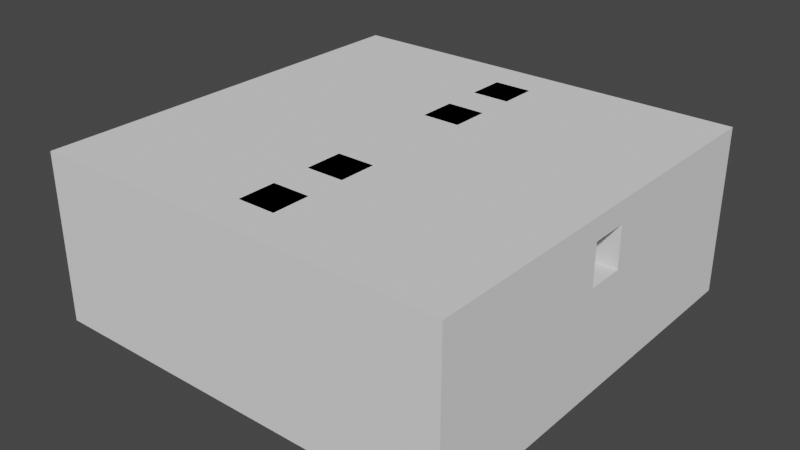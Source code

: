 # Source: 2-2cerrado.blend  (saved by Blender 2.82.7; exported with 4.5.12 LTS)
import bpy
from mathutils import Matrix  # noqa: F401  (used for matrix-valued properties, if any)

bpy.ops.wm.read_factory_settings(use_empty=True)
scene = bpy.context.scene
scene.name = 'Scene'

# ---- collections
col_collection = bpy.data.collections.new('Collection'); scene.collection.children.link(col_collection)

# ---- world
world_world = bpy.data.worlds.new('World'); scene.world = world_world
world_world.use_nodes = True; world_world.node_tree.nodes.clear()
_N = world_world.node_tree.nodes; _L = world_world.node_tree.links
n0 = _N.new('ShaderNodeOutputWorld'); n0.name = 'World Output'; n0.location = (300, 300)
n1 = _N.new('ShaderNodeBackground'); n1.name = 'Background'; n1.location = (10, 300)
n1.inputs[0].default_value = (0.05088, 0.05088, 0.05088, 1.0)
_L.new(n1.outputs[0], n0.inputs[0])
n0.is_active_output = True
world_world.color = (0.05088, 0.05088, 0.05088)
world_world.use_sun_shadow = False
world_world.sun_shadow_jitter_overblur = 0.0

# ---- meshes
me_cube_001 = bpy.data.meshes.new('Cube.001')
me_cube_001.from_pydata([(-50.0, -50.0, -50.0), (-50.0, -50.0, 50.0), (-50.0, 50.0, -50.0), (-50.0, 50.0, 50.0), (50.0, -50.0, -50.0), (50.0, -50.0, 50.0), (50.0, 50.0, -50.0), (50.0, 50.0, 50.0), (-50.0, 40.91, -50.0), (-50.0, 31.82, -50.0), (-50.0, 22.73, -50.0), (-50.0, 13.64, -50.0), (-50.0, 4.545, -50.0), (-50.0, -4.545, -50.0), (-50.0, -13.64, -50.0), (-50.0, -22.73, -50.0), (-50.0, -31.82, -50.0), (-50.0, -40.91, -50.0), (-50.0, -40.91, 50.0), (-50.0, -31.82, 50.0), (-50.0, -22.73, 50.0), (-50.0, -13.64, 50.0), (-50.0, -4.545, 50.0), (-50.0, 4.545, 50.0), (-50.0, 13.64, 50.0), (-50.0, 22.73, 50.0), (-50.0, 31.82, 50.0), (-50.0, 40.91, 50.0), (50.0, -40.91, -50.0), (50.0, -31.82, -50.0), (50.0, -22.73, -50.0), (50.0, -13.64, -50.0), (50.0, -4.545, -50.0), (50.0, 4.545, -50.0), (50.0, 13.64, -50.0), (50.0, 22.73, -50.0), (50.0, 31.82, -50.0), (50.0, 40.91, -50.0), (50.0, 40.91, 50.0), (50.0, 31.82, 50.0), (50.0, 22.73, 50.0), (50.0, 13.64, 50.0), (50.0, 4.545, 50.0), (50.0, -4.545, 50.0), (50.0, -13.64, 50.0), (50.0, -22.73, 50.0), (50.0, -31.82, 50.0), (50.0, -40.91, 50.0), (40.91, 50.0, -50.0), (31.82, 50.0, -50.0), (22.73, 50.0, -50.0), (13.64, 50.0, -50.0), (4.545, 50.0, -50.0), (-4.545, 50.0, -50.0), (-13.64, 50.0, -50.0), (-22.73, 50.0, -50.0), (-31.82, 50.0, -50.0), (-40.91, 50.0, -50.0), (-40.91, 50.0, 50.0), (-31.82, 50.0, 50.0), (-22.73, 50.0, 50.0), (-13.64, 50.0, 50.0), (-4.545, 50.0, 50.0), (4.545, 50.0, 50.0), (13.64, 50.0, 50.0), (22.73, 50.0, 50.0), (31.82, 50.0, 50.0), (40.91, 50.0, 50.0), (-40.91, -50.0, -50.0), (-31.82, -50.0, -50.0), (-22.73, -50.0, -50.0), (-13.64, -50.0, -50.0), (-4.545, -50.0, -50.0), (4.545, -50.0, -50.0), (13.64, -50.0, -50.0), (22.73, -50.0, -50.0), (31.82, -50.0, -50.0), (40.91, -50.0, -50.0), (40.91, -50.0, 50.0), (31.82, -50.0, 50.0), (22.73, -50.0, 50.0), (13.64, -50.0, 50.0), (4.545, -50.0, 50.0), (-4.545, -50.0, 50.0), (-13.64, -50.0, 50.0), (-22.73, -50.0, 50.0), (-31.82, -50.0, 50.0), (-40.91, -50.0, 50.0), (-40.91, 40.91, 50.0), (-31.82, 40.91, 50.0), (-22.73, 40.91, 50.0), (-13.64, 40.91, 50.0), (-4.545, 40.91, 50.0), (4.545, 40.91, 50.0), (13.64, 40.91, 50.0), (22.73, 40.91, 50.0), (31.82, 40.91, 50.0), (40.91, 40.91, 50.0), (-40.91, 31.82, 50.0), (40.91, 31.82, 50.0), (-40.91, 22.73, 50.0), (40.91, 22.73, 50.0), (-40.91, 13.64, 50.0), (-13.64, 13.64, 50.0), (-4.545, 13.64, 50.0), (4.545, 13.64, 50.0), (13.64, 13.64, 50.0), (40.91, 13.64, 50.0), (-40.91, 4.545, 50.0), (-13.64, 4.545, 50.0), (-4.545, 4.545, 50.0), (4.545, 4.545, 50.0), (13.64, 4.545, 50.0), (40.91, 4.545, 50.0), (-40.91, -4.545, 50.0), (-13.64, -4.545, 50.0), (-4.545, -4.545, 50.0), (4.545, -4.545, 50.0), (13.64, -4.545, 50.0), (40.91, -4.545, 50.0), (-40.91, -13.64, 50.0), (-13.64, -13.64, 50.0), (-4.545, -13.64, 50.0), (4.545, -13.64, 50.0), (13.64, -13.64, 50.0), (40.91, -13.64, 50.0), (-40.91, -22.73, 50.0), (40.91, -22.73, 50.0), (-40.91, -31.82, 50.0), (40.91, -31.82, 50.0), (-40.91, -40.91, 50.0), (-31.82, -40.91, 50.0), (-22.73, -40.91, 50.0), (-13.64, -40.91, 50.0), (-4.545, -40.91, 50.0), (4.545, -40.91, 50.0), (13.64, -40.91, 50.0), (22.73, -40.91, 50.0), (31.82, -40.91, 50.0), (40.91, -40.91, 50.0), (40.91, 40.91, -50.0), (31.82, 40.91, -50.0), (22.73, 40.91, -50.0), (13.64, 40.91, -50.0), (4.545, 40.91, -50.0), (-4.545, 40.91, -50.0), (-13.64, 40.91, -50.0), (-22.73, 40.91, -50.0), (-31.82, 40.91, -50.0), (-40.91, 40.91, -50.0), (40.91, 31.82, -50.0), (31.82, 31.82, -50.0), (22.73, 31.82, -50.0), (13.64, 31.82, -50.0), (4.545, 31.82, -50.0), (-4.545, 31.82, -50.0), (-13.64, 31.82, -50.0), (-22.73, 31.82, -50.0), (-31.82, 31.82, -50.0), (-40.91, 31.82, -50.0), (40.91, 22.73, -50.0), (31.82, 22.73, -50.0), (22.73, 22.73, -50.0), (13.64, 22.73, -50.0), (4.545, 22.73, -50.0), (-4.545, 22.73, -50.0), (-13.64, 22.73, -50.0), (-22.73, 22.73, -50.0), (-31.82, 22.73, -50.0), (-40.91, 22.73, -50.0), (40.91, 13.64, -50.0), (31.82, 13.64, -50.0), (22.73, 13.64, -50.0), (13.64, 13.64, -50.0), (4.545, 13.64, -50.0), (-4.545, 13.64, -50.0), (-13.64, 13.64, -50.0), (-22.73, 13.64, -50.0), (-31.82, 13.64, -50.0), (-40.91, 13.64, -50.0), (40.91, 4.545, -50.0), (31.82, 4.545, -50.0), (22.73, 4.545, -50.0), (13.64, 4.545, -50.0), (4.545, 4.545, -50.0), (-4.545, 4.545, -50.0), (-13.64, 4.545, -50.0), (-22.73, 4.545, -50.0), (-31.82, 4.545, -50.0), (-40.91, 4.545, -50.0), (40.91, -4.545, -50.0), (31.82, -4.545, -50.0), (22.73, -4.545, -50.0), (13.64, -4.545, -50.0), (4.545, -4.545, -50.0), (-4.545, -4.545, -50.0), (-13.64, -4.545, -50.0), (-22.73, -4.545, -50.0), (-31.82, -4.545, -50.0), (-40.91, -4.545, -50.0), (40.91, -13.64, -50.0), (31.82, -13.64, -50.0), (22.73, -13.64, -50.0), (13.64, -13.64, -50.0), (4.545, -13.64, -50.0), (-4.545, -13.64, -50.0), (-13.64, -13.64, -50.0), (-22.73, -13.64, -50.0), (-31.82, -13.64, -50.0), (-40.91, -13.64, -50.0), (40.91, -22.73, -50.0), (31.82, -22.73, -50.0), (22.73, -22.73, -50.0), (13.64, -22.73, -50.0), (4.545, -22.73, -50.0), (-4.545, -22.73, -50.0), (-13.64, -22.73, -50.0), (-22.73, -22.73, -50.0), (-31.82, -22.73, -50.0), (-40.91, -22.73, -50.0), (40.91, -31.82, -50.0), (31.82, -31.82, -50.0), (22.73, -31.82, -50.0), (13.64, -31.82, -50.0), (4.545, -31.82, -50.0), (-4.545, -31.82, -50.0), (-13.64, -31.82, -50.0), (-22.73, -31.82, -50.0), (-31.82, -31.82, -50.0), (-40.91, -31.82, -50.0), (40.91, -40.91, -50.0), (31.82, -40.91, -50.0), (22.73, -40.91, -50.0), (13.64, -40.91, -50.0), (4.545, -40.91, -50.0), (-4.545, -40.91, -50.0), (-13.64, -40.91, -50.0), (-22.73, -40.91, -50.0), (-31.82, -40.91, -50.0), (-40.91, -40.91, -50.0), (-50.0, 40.91, 350.0), (-50.0, 50.0, 350.0), (40.91, 50.0, 350.0), (50.0, 50.0, 350.0), (50.0, -40.91, 350.0), (50.0, -50.0, 350.0), (-40.91, -50.0, 350.0), (-50.0, -50.0, 350.0), (-50.0, -40.91, 350.0), (-50.0, -31.82, 350.0), (-50.0, -22.73, 350.0), (-50.0, -13.64, 350.0), (-50.0, -4.545, 350.0), (-50.0, 4.545, 350.0), (-50.0, 13.64, 350.0), (-50.0, 22.73, 350.0), (-50.0, 31.82, 350.0), (50.0, 40.91, 350.0), (50.0, 31.82, 350.0), (50.0, 22.73, 350.0), (50.0, 13.64, 350.0), (50.0, 4.545, 350.0), (50.0, -4.545, 350.0), (50.0, -13.64, 350.0), (50.0, -22.73, 350.0), (50.0, -31.82, 350.0), (40.91, 40.91, 350.0), (40.91, 31.82, 350.0), (40.91, 22.73, 350.0), (40.91, 13.64, 350.0), (40.91, 4.545, 350.0), (40.91, -4.545, 350.0), (40.91, -13.64, 350.0), (40.91, -22.73, 350.0), (40.91, -31.82, 350.0), (40.91, -40.91, 350.0), (-40.91, 50.0, 350.0), (-31.82, 50.0, 350.0), (-22.73, 50.0, 350.0), (-13.64, 50.0, 350.0), (-4.545, 50.0, 350.0), (4.545, 50.0, 350.0), (13.64, 50.0, 350.0), (22.73, 50.0, 350.0), (31.82, 50.0, 350.0), (40.91, -50.0, 350.0), (31.82, -50.0, 350.0), (22.73, -50.0, 350.0), (13.64, -50.0, 350.0), (4.545, -50.0, 350.0), (-4.545, -50.0, 350.0), (-13.64, -50.0, 350.0), (-22.73, -50.0, 350.0), (-31.82, -50.0, 350.0), (-40.91, 40.91, 350.0), (-31.82, 40.91, 350.0), (-22.73, 40.91, 350.0), (-13.64, 40.91, 350.0), (-4.545, 40.91, 350.0), (4.545, 40.91, 350.0), (13.64, 40.91, 350.0), (22.73, 40.91, 350.0), (31.82, 40.91, 350.0), (-40.91, 31.82, 350.0), (-40.91, 22.73, 350.0), (-40.91, 13.64, 350.0), (-40.91, 4.545, 350.0), (-40.91, -4.545, 350.0), (-40.91, -13.64, 350.0), (-40.91, -22.73, 350.0), (-40.91, -31.82, 350.0), (-40.91, -40.91, 350.0), (-31.82, -40.91, 350.0), (-22.73, -40.91, 350.0), (-13.64, -40.91, 350.0), (-4.545, -40.91, 350.0), (4.545, -40.91, 350.0), (13.64, -40.91, 350.0), (22.73, -40.91, 350.0), (31.82, -40.91, 350.0), (-50.0, -31.82, 200.0), (50.0, -22.73, 200.0), (-4.545, -50.0, 200.0), (-50.0, -40.91, 200.0), (-50.0, -50.0, 200.0), (50.0, -13.64, 200.0), (4.545, -50.0, 200.0), (50.0, -4.545, 200.0), (13.64, -50.0, 200.0), (50.0, 4.545, 200.0), (22.73, -50.0, 200.0), (50.0, 13.64, 200.0), (31.82, -50.0, 200.0), (50.0, 22.73, 200.0), (40.91, -50.0, 200.0), (50.0, -50.0, 200.0), (50.0, 31.82, 200.0), (50.0, 40.91, 200.0), (50.0, 50.0, 200.0), (-13.64, -50.0, 200.0), (-50.0, 50.0, 200.0), (-40.91, 50.0, 200.0), (50.0, -31.82, 200.0), (-50.0, -22.73, 200.0), (-22.73, -50.0, 200.0), (-31.82, 50.0, 200.0), (50.0, -40.91, 200.0), (-50.0, -13.64, 200.0), (-31.82, -50.0, 200.0), (-22.73, 50.0, 200.0), (-50.0, -4.545, 200.0), (-40.91, -50.0, 200.0), (-13.64, 50.0, 200.0), (-50.0, 4.545, 200.0), (-4.545, 50.0, 200.0), (-50.0, 13.64, 200.0), (-50.0, 40.91, 200.0), (4.545, 50.0, 200.0), (-50.0, 22.73, 200.0), (13.64, 50.0, 200.0), (-50.0, 31.82, 200.0), (22.73, 50.0, 200.0), (40.91, 50.0, 200.0), (31.82, 50.0, 200.0), (-50.0, -50.0, 298.0), (50.0, -50.0, 298.0), (50.0, 50.0, 298.0), (-50.0, 50.0, 298.0), (-50.0, 40.91, 298.0), (40.91, 50.0, 298.0), (-50.0, -31.82, 298.0), (50.0, -22.73, 298.0), (-4.545, -50.0, 298.0), (-50.0, -40.91, 298.0), (50.0, -13.64, 298.0), (4.545, -50.0, 298.0), (50.0, -4.545, 298.0), (13.64, -50.0, 298.0), (50.0, 4.545, 298.0), (22.73, -50.0, 298.0), (50.0, 13.64, 298.0), (31.82, -50.0, 298.0), (50.0, 22.73, 298.0), (40.91, -50.0, 298.0), (50.0, 31.82, 298.0), (50.0, 40.91, 298.0), (-13.64, -50.0, 298.0), (-40.91, 50.0, 298.0), (50.0, -31.82, 298.0), (-50.0, -22.73, 298.0), (-22.73, -50.0, 298.0), (-31.82, 50.0, 298.0), (50.0, -40.91, 298.0), (-50.0, -13.64, 298.0), (-31.82, -50.0, 298.0), (-22.73, 50.0, 298.0), (-50.0, -4.545, 298.0), (-40.91, -50.0, 298.0), (-13.64, 50.0, 298.0), (-50.0, 4.545, 298.0), (-4.545, 50.0, 298.0), (-50.0, 13.64, 298.0), (4.545, 50.0, 298.0), (-50.0, 22.73, 298.0), (13.64, 50.0, 298.0), (-50.0, 31.82, 298.0), (22.73, 50.0, 298.0), (31.82, 50.0, 298.0), (-40.91, 40.91, 200.0), (40.91, -22.73, 200.0), (40.91, -31.82, 200.0), (-40.91, -40.91, 200.0), (-40.91, -31.82, 200.0), (40.91, -40.91, 200.0), (31.82, -40.91, 200.0), (40.91, 22.73, 200.0), (40.91, 13.64, 200.0), (22.73, -40.91, 200.0), (-40.91, 4.545, 200.0), (-40.91, 13.64, 200.0), (13.64, -40.91, 200.0), (4.545, -40.91, 200.0), (40.91, -4.545, 200.0), (40.91, -13.64, 200.0), (-4.545, -40.91, 200.0), (-40.91, -22.73, 200.0), (-40.91, -13.64, 200.0), (-13.64, -40.91, 200.0), (-22.73, -40.91, 200.0), (-40.91, 31.82, 200.0), (-40.91, -4.545, 200.0), (40.91, 4.545, 200.0), (-31.82, 40.91, 200.0), (-22.73, 40.91, 200.0), (-40.91, 22.73, 200.0), (-13.64, 40.91, 200.0), (40.91, 31.82, 200.0), (-4.545, 40.91, 200.0), (4.545, 40.91, 200.0), (13.64, 40.91, 200.0), (22.73, 40.91, 200.0), (31.82, 40.91, 200.0), (40.91, 40.91, 200.0), (-31.82, -40.91, 200.0), (-40.91, 40.91, 298.0), (40.91, -31.82, 298.0), (-40.91, -31.82, 298.0), (40.91, 13.64, 298.0), (-40.91, 13.64, 298.0), (40.91, -13.64, 298.0), (-40.91, -13.64, 298.0), (-22.73, -40.91, 298.0), (-40.91, -4.545, 298.0), (-31.82, 40.91, 298.0), (-22.73, 40.91, 298.0), (-40.91, 22.73, 298.0), (-13.64, 40.91, 298.0), (-4.545, 40.91, 298.0), (4.545, 40.91, 298.0), (13.64, 40.91, 298.0), (22.73, 40.91, 298.0), (31.82, 40.91, 298.0), (40.91, 40.91, 298.0), (40.91, -22.73, 298.0), (-40.91, -40.91, 298.0), (40.91, -40.91, 298.0), (31.82, -40.91, 298.0), (40.91, 22.73, 298.0), (22.73, -40.91, 298.0), (-40.91, 4.545, 298.0), (13.64, -40.91, 298.0), (4.545, -40.91, 298.0), (40.91, -4.545, 298.0), (-4.545, -40.91, 298.0), (-40.91, -22.73, 298.0), (-13.64, -40.91, 298.0), (-40.91, 31.82, 298.0), (40.91, 4.545, 298.0), (40.91, 31.82, 298.0), (-31.82, -40.91, 298.0), (-40.91, 40.91, 200.0), (-31.82, 40.91, 200.0), (-22.73, 40.91, 200.0), (-13.64, 40.91, 200.0), (-4.545, 40.91, 200.0), (4.545, 40.91, 200.0), (13.64, 40.91, 200.0), (22.73, 40.91, 200.0), (31.82, 40.91, 200.0), (40.91, 40.91, 200.0), (-40.91, 31.82, 200.0), (-31.82, 31.82, 200.0), (-22.73, 31.82, 200.0), (-13.64, 31.82, 200.0), (-4.545, 31.82, 200.0), (4.545, 31.82, 200.0), (13.64, 31.82, 200.0), (22.73, 31.82, 200.0), (31.82, 31.82, 200.0), (40.91, 31.82, 200.0), (-40.91, 22.73, 200.0), (-31.82, 22.73, 200.0), (-22.73, 22.73, 200.0), (-13.64, 22.73, 200.0), (-4.545, 22.73, 200.0), (4.545, 22.73, 200.0), (13.64, 22.73, 200.0), (22.73, 22.73, 200.0), (31.82, 22.73, 200.0), (40.91, 22.73, 200.0), (-40.91, 13.64, 200.0), (-31.82, 13.64, 200.0), (-22.73, 13.64, 200.0), (-13.64, 13.64, 200.0), (-4.545, 13.64, 200.0), (4.545, 13.64, 200.0), (13.64, 13.64, 200.0), (22.73, 13.64, 200.0), (31.82, 13.64, 200.0), (40.91, 13.64, 200.0), (-40.91, 4.545, 200.0), (-31.82, 4.545, 200.0), (-22.73, 4.545, 200.0), (-13.64, 4.545, 200.0), (13.64, 4.545, 200.0), (22.73, 4.545, 200.0), (31.82, 4.545, 200.0), (40.91, 4.545, 200.0), (-40.91, -4.545, 200.0), (-31.82, -4.545, 200.0), (-22.73, -4.545, 200.0), (-13.64, -4.545, 200.0), (13.64, -4.545, 200.0), (22.73, -4.545, 200.0), (31.82, -4.545, 200.0), (40.91, -4.545, 200.0), (-40.91, -13.64, 200.0), (-31.82, -13.64, 200.0), (-22.73, -13.64, 200.0), (-13.64, -13.64, 200.0), (-4.545, -13.64, 200.0), (4.545, -13.64, 200.0), (13.64, -13.64, 200.0), (22.73, -13.64, 200.0), (31.82, -13.64, 200.0), (40.91, -13.64, 200.0), (-40.91, -22.73, 200.0), (-31.82, -22.73, 200.0), (-22.73, -22.73, 200.0), (-13.64, -22.73, 200.0), (-4.545, -22.73, 200.0), (4.545, -22.73, 200.0), (13.64, -22.73, 200.0), (22.73, -22.73, 200.0), (31.82, -22.73, 200.0), (40.91, -22.73, 200.0), (-40.91, -31.82, 200.0), (-31.82, -31.82, 200.0), (-22.73, -31.82, 200.0), (-13.64, -31.82, 200.0), (-4.545, -31.82, 200.0), (4.545, -31.82, 200.0), (13.64, -31.82, 200.0), (22.73, -31.82, 200.0), (31.82, -31.82, 200.0), (40.91, -31.82, 200.0), (-40.91, -40.91, 200.0), (-31.82, -40.91, 200.0), (-22.73, -40.91, 200.0), (-13.64, -40.91, 200.0), (-4.545, -40.91, 200.0), (4.545, -40.91, 200.0), (13.64, -40.91, 200.0), (22.73, -40.91, 200.0), (31.82, -40.91, 200.0), (40.91, -40.91, 200.0), (-4.545, 40.91, 350.0), (4.545, 40.91, 350.0), (-4.545, 31.82, 350.0), (4.545, 31.82, 350.0), (-4.545, 22.73, 350.0), (4.545, 22.73, 350.0), (-4.545, 13.64, 350.0), (4.545, 13.64, 350.0), (-4.545, -13.64, 350.0), (4.545, -13.64, 350.0), (-4.545, -22.73, 350.0), (4.545, -22.73, 350.0), (-4.545, -31.82, 350.0), (4.545, -31.82, 350.0), (-4.545, -40.91, 350.0), (4.545, -40.91, 350.0), (-4.545, 4.545, 200.0), (4.545, 4.545, 200.0), (-4.545, -4.545, 200.0), (4.545, -4.545, 200.0)], [], [(8, 27, 3, 2), (48, 67, 7, 6), (28, 47, 5, 4), (68, 87, 1, 0), (230, 28, 4, 77), (395, 391, 277, 278), (394, 390, 292, 293), (393, 389, 250, 251), (392, 388, 265, 244), (391, 387, 276, 277), (390, 386, 291, 292), (389, 370, 249, 250), (388, 371, 264, 265), (387, 367, 241, 276), (386, 372, 290, 291), (476, 444, 294, 303), (48, 6, 37, 140), (140, 37, 36, 150), (150, 36, 35, 160), (160, 35, 34, 170), (170, 34, 33, 180), (180, 33, 32, 190), (190, 32, 31, 200), (200, 31, 30, 210), (210, 30, 29, 220), (220, 29, 28, 230), (6, 7, 38, 37), (37, 38, 39, 36), (36, 39, 40, 35), (35, 40, 41, 34), (34, 41, 42, 33), (33, 42, 43, 32), (32, 43, 44, 31), (31, 44, 45, 30), (30, 45, 46, 29), (29, 46, 47, 28), (0, 1, 18, 17), (17, 18, 19, 16), (16, 19, 20, 15), (15, 20, 21, 14), (14, 21, 22, 13), (13, 22, 23, 12), (12, 23, 24, 11), (11, 24, 25, 10), (10, 25, 26, 9), (9, 26, 27, 8), (16, 229, 239, 17), (229, 228, 238, 239), (228, 227, 237, 238), (227, 226, 236, 237), (226, 225, 235, 236), (225, 224, 234, 235), (224, 223, 233, 234), (223, 222, 232, 233), (222, 221, 231, 232), (221, 220, 230, 231), (15, 219, 229, 16), (219, 218, 228, 229), (218, 217, 227, 228), (217, 216, 226, 227), (216, 215, 225, 226), (215, 214, 224, 225), (214, 213, 223, 224), (213, 212, 222, 223), (212, 211, 221, 222), (211, 210, 220, 221), (14, 209, 219, 15), (209, 208, 218, 219), (208, 207, 217, 218), (207, 206, 216, 217), (206, 205, 215, 216), (205, 204, 214, 215), (204, 203, 213, 214), (203, 202, 212, 213), (202, 201, 211, 212), (201, 200, 210, 211), (13, 199, 209, 14), (199, 198, 208, 209), (198, 197, 207, 208), (197, 196, 206, 207), (196, 195, 205, 206), (195, 194, 204, 205), (194, 193, 203, 204), (193, 192, 202, 203), (192, 191, 201, 202), (191, 190, 200, 201), (12, 189, 199, 13), (189, 188, 198, 199), (188, 187, 197, 198), (187, 186, 196, 197), (186, 185, 195, 196), (185, 184, 194, 195), (184, 183, 193, 194), (183, 182, 192, 193), (182, 181, 191, 192), (181, 180, 190, 191), (11, 179, 189, 12), (179, 178, 188, 189), (178, 177, 187, 188), (177, 176, 186, 187), (176, 175, 185, 186), (175, 174, 184, 185), (174, 173, 183, 184), (173, 172, 182, 183), (172, 171, 181, 182), (171, 170, 180, 181), (10, 169, 179, 11), (169, 168, 178, 179), (168, 167, 177, 178), (167, 166, 176, 177), (166, 165, 175, 176), (165, 164, 174, 175), (164, 163, 173, 174), (163, 162, 172, 173), (162, 161, 171, 172), (161, 160, 170, 171), (9, 159, 169, 10), (159, 158, 168, 169), (158, 157, 167, 168), (157, 156, 166, 167), (156, 155, 165, 166), (155, 154, 164, 165), (154, 153, 163, 164), (153, 152, 162, 163), (152, 151, 161, 162), (151, 150, 160, 161), (8, 149, 159, 9), (149, 148, 158, 159), (148, 147, 157, 158), (147, 146, 156, 157), (146, 145, 155, 156), (145, 144, 154, 155), (144, 143, 153, 154), (143, 142, 152, 153), (142, 141, 151, 152), (141, 140, 150, 151), (2, 57, 149, 8), (57, 56, 148, 149), (56, 55, 147, 148), (55, 54, 146, 147), (54, 53, 145, 146), (53, 52, 144, 145), (52, 51, 143, 144), (51, 50, 142, 143), (50, 49, 141, 142), (49, 48, 140, 141), (370, 373, 248, 249), (371, 374, 263, 264), (463, 445, 274, 273), (105, 106, 516, 515), (97, 96, 488, 489), (125, 119, 535, 545), (372, 375, 289, 290), (104, 105, 515, 514), (101, 99, 499, 509), (96, 95, 487, 488), (118, 117, 123, 124), (117, 116, 122, 123), (116, 115, 121, 122), (112, 118, 532, 524), (109, 103, 513, 523), (120, 126, 546, 536), (373, 364, 247, 248), (103, 104, 514, 513), (100, 102, 510, 500), (95, 94, 486, 487), (112, 111, 117, 118), (117, 111, 593, 595), (110, 109, 115, 116), (94, 93, 485, 486), (138, 139, 575, 574), (139, 129, 565, 575), (374, 376, 262, 263), (93, 92, 484, 485), (119, 113, 527, 535), (99, 97, 489, 499), (106, 105, 111, 112), (105, 104, 110, 111), (104, 103, 109, 110), (106, 112, 524, 516), (137, 138, 574, 573), (92, 91, 483, 484), (464, 446, 310, 311), (114, 120, 536, 528), (98, 100, 500, 490), (136, 137, 573, 572), (91, 90, 482, 483), (135, 136, 572, 571), (90, 89, 481, 482), (129, 127, 555, 565), (113, 107, 519, 527), (134, 135, 571, 570), (465, 466, 319, 275), (89, 88, 480, 481), (121, 115, 531, 539), (128, 130, 566, 556), (108, 114, 528, 520), (88, 98, 490, 480), (133, 134, 570, 569), (132, 133, 569, 568), (124, 123, 541, 542), (127, 125, 545, 555), (375, 377, 288, 289), (131, 132, 568, 567), (107, 101, 509, 519), (123, 122, 540, 541), (118, 124, 542, 532), (115, 109, 523, 531), (126, 128, 556, 546), (130, 131, 567, 566), (102, 108, 520, 510), (122, 121, 539, 540), (376, 378, 261, 262), (466, 468, 318, 319), (467, 447, 269, 268), (377, 379, 287, 288), (378, 380, 260, 261), (468, 470, 317, 318), (469, 448, 305, 306), (379, 381, 286, 287), (380, 382, 259, 260), (470, 471, 316, 317), (381, 383, 285, 286), (382, 384, 258, 259), (471, 473, 315, 316), (383, 365, 245, 285), (384, 385, 257, 258), (472, 449, 272, 271), (473, 475, 314, 315), (385, 366, 243, 257), (474, 450, 308, 309), (475, 451, 313, 314), (17, 239, 68, 0), (239, 238, 69, 68), (238, 237, 70, 69), (237, 236, 71, 70), (236, 235, 72, 71), (235, 234, 73, 72), (234, 233, 74, 73), (233, 232, 75, 74), (232, 231, 76, 75), (231, 230, 77, 76), (4, 5, 78, 77), (77, 78, 79, 76), (76, 79, 80, 75), (75, 80, 81, 74), (74, 81, 82, 73), (73, 82, 83, 72), (72, 83, 84, 71), (71, 84, 85, 70), (70, 85, 86, 69), (69, 86, 87, 68), (2, 3, 58, 57), (57, 58, 59, 56), (56, 59, 60, 55), (55, 60, 61, 54), (54, 61, 62, 53), (53, 62, 63, 52), (52, 63, 64, 51), (51, 64, 65, 50), (50, 65, 66, 49), (49, 66, 67, 48), (311, 248, 247, 246), (276, 241, 240, 294), (294, 240, 256, 303), (303, 256, 255, 304), (304, 255, 254, 305), (305, 254, 253, 306), (306, 253, 252, 307), (307, 252, 251, 308), (308, 251, 250, 309), (309, 250, 249, 310), (310, 249, 248, 311), (265, 274, 275, 244), (264, 273, 274, 265), (263, 272, 273, 264), (262, 271, 272, 263), (261, 270, 271, 262), (260, 269, 270, 261), (259, 268, 269, 260), (258, 267, 268, 259), (257, 266, 267, 258), (243, 242, 266, 257), (242, 284, 302, 266), (284, 283, 301, 302), (283, 282, 300, 301), (282, 281, 299, 300), (281, 280, 298, 299), (280, 279, 297, 298), (279, 278, 296, 297), (278, 277, 295, 296), (277, 276, 294, 295), (244, 275, 285, 245), (275, 319, 286, 285), (319, 318, 287, 286), (318, 317, 288, 287), (317, 316, 289, 288), (316, 315, 290, 289), (315, 314, 291, 290), (314, 313, 292, 291), (313, 312, 293, 292), (312, 311, 246, 293), (450, 452, 307, 308), (396, 393, 251, 252), (397, 394, 293, 246), (398, 395, 278, 279), (477, 472, 271, 270), (399, 396, 252, 253), (400, 398, 279, 280), (401, 399, 253, 254), (367, 368, 240, 241), (444, 453, 295, 294), (402, 400, 280, 281), (403, 401, 254, 255), (453, 454, 296, 295), (448, 455, 304, 305), (404, 402, 281, 282), (405, 403, 255, 256), (454, 456, 297, 296), (478, 467, 268, 267), (406, 404, 282, 283), (368, 405, 256, 240), (456, 457, 298, 297), (366, 369, 242, 243), (407, 406, 283, 284), (446, 474, 309, 310), (457, 458, 299, 298), (369, 407, 284, 242), (449, 463, 273, 272), (458, 459, 300, 299), (365, 392, 244, 245), (459, 460, 301, 300), (460, 461, 302, 301), (452, 469, 306, 307), (461, 462, 266, 302), (447, 477, 270, 269), (364, 397, 246, 247), (445, 465, 275, 274), (455, 476, 303, 304), (479, 464, 311, 312), (462, 478, 267, 266), (451, 479, 312, 313), (1, 87, 351, 324), (5, 47, 346, 335), (67, 66, 363, 362), (66, 65, 361, 363), (7, 67, 362, 338), (27, 26, 360, 356), (65, 64, 359, 361), (26, 25, 358, 360), (64, 63, 357, 359), (25, 24, 355, 358), (63, 62, 354, 357), (3, 27, 356, 340), (24, 23, 353, 355), (62, 61, 352, 354), (23, 22, 350, 353), (61, 60, 349, 352), (87, 86, 348, 351), (22, 21, 347, 350), (38, 7, 338, 337), (39, 38, 337, 336), (78, 5, 335, 334), (40, 39, 336, 333), (79, 78, 334, 332), (41, 40, 333, 331), (80, 79, 332, 330), (42, 41, 331, 329), (81, 80, 330, 328), (43, 42, 329, 327), (82, 81, 328, 326), (44, 43, 327, 325), (18, 1, 324, 323), (83, 82, 326, 322), (45, 44, 325, 321), (19, 18, 323, 320), (84, 83, 322, 339), (58, 3, 340, 341), (46, 45, 321, 342), (20, 19, 320, 343), (85, 84, 339, 344), (59, 58, 341, 345), (47, 46, 342, 346), (21, 20, 343, 347), (86, 85, 344, 348), (60, 59, 345, 349), (324, 351, 397, 364), (335, 346, 392, 365), (362, 363, 407, 369), (363, 361, 406, 407), (338, 362, 369, 366), (356, 360, 405, 368), (361, 359, 404, 406), (360, 358, 403, 405), (359, 357, 402, 404), (358, 355, 401, 403), (357, 354, 400, 402), (340, 356, 368, 367), (355, 353, 399, 401), (354, 352, 398, 400), (469, 452, 396, 399), (352, 349, 395, 398), (351, 348, 394, 397), (350, 347, 393, 396), (337, 338, 366, 385), (336, 337, 385, 384), (334, 335, 365, 383), (333, 336, 384, 382), (332, 334, 383, 381), (331, 333, 382, 380), (330, 332, 381, 379), (329, 331, 380, 378), (328, 330, 379, 377), (418, 469, 399, 353), (326, 328, 377, 375), (325, 327, 376, 374), (323, 324, 364, 373), (322, 326, 375, 372), (321, 325, 374, 371), (320, 323, 373, 370), (339, 322, 372, 386), (341, 340, 367, 387), (342, 321, 371, 388), (343, 320, 370, 389), (344, 339, 386, 390), (345, 341, 387, 391), (346, 342, 388, 392), (347, 343, 389, 393), (348, 344, 390, 394), (349, 345, 391, 395), (132, 131, 443, 428), (97, 99, 436, 442), (131, 130, 411, 443), (100, 98, 429, 434), (129, 139, 413, 410), (107, 113, 431, 416), (96, 97, 442, 441), (114, 108, 418, 430), (95, 96, 441, 440), (94, 95, 440, 439), (93, 94, 439, 438), (125, 127, 409, 423), (92, 93, 438, 437), (128, 126, 425, 412), (91, 92, 437, 435), (99, 101, 415, 436), (90, 91, 435, 433), (102, 100, 434, 419), (89, 90, 433, 432), (88, 89, 432, 408), (113, 119, 422, 431), (120, 114, 430, 426), (133, 132, 428, 427), (126, 120, 426, 425), (134, 133, 427, 424), (119, 125, 423, 422), (135, 134, 424, 421), (136, 135, 421, 420), (108, 102, 419, 418), (137, 136, 420, 417), (101, 107, 416, 415), (138, 137, 417, 414), (139, 138, 414, 413), (130, 128, 412, 411), (127, 129, 410, 409), (98, 88, 408, 429), (428, 443, 479, 451), (442, 436, 478, 462), (443, 411, 464, 479), (434, 429, 476, 455), (410, 413, 465, 445), (416, 431, 477, 447), (441, 442, 462, 461), (528, 520, 353, 350), (440, 441, 461, 460), (439, 440, 460, 459), (438, 439, 459, 458), (423, 409, 463, 449), (437, 438, 458, 457), (412, 425, 474, 446), (435, 437, 457, 456), (436, 415, 467, 478), (433, 435, 456, 454), (419, 434, 455, 448), (432, 433, 454, 453), (408, 432, 453, 444), (452, 430, 350, 396), (426, 430, 452, 450), (427, 428, 451, 475), (425, 426, 450, 474), (424, 427, 475, 473), (422, 423, 449, 472), (421, 424, 473, 471), (420, 421, 471, 470), (418, 419, 448, 469), (417, 420, 470, 468), (415, 416, 447, 467), (414, 417, 468, 466), (413, 414, 466, 465), (411, 412, 446, 464), (409, 410, 445, 463), (429, 408, 444, 476), (565, 564, 574, 575), (564, 563, 573, 574), (563, 562, 572, 573), (562, 561, 571, 572), (504, 514, 582, 580), (560, 559, 569, 570), (559, 558, 568, 569), (558, 557, 567, 568), (557, 556, 566, 567), (555, 554, 564, 565), (554, 553, 563, 564), (553, 552, 562, 563), (552, 551, 561, 562), (551, 550, 560, 561), (550, 549, 559, 560), (549, 548, 558, 559), (548, 547, 557, 558), (547, 546, 556, 557), (545, 544, 554, 555), (544, 543, 553, 554), (543, 542, 552, 553), (542, 541, 551, 552), (550, 551, 587, 586), (540, 539, 549, 550), (539, 538, 548, 549), (538, 537, 547, 548), (537, 536, 546, 547), (535, 534, 544, 545), (534, 533, 543, 544), (533, 532, 542, 543), (531, 530, 538, 539), (530, 529, 537, 538), (529, 528, 536, 537), (527, 526, 534, 535), (526, 525, 533, 534), (525, 524, 532, 533), (523, 522, 530, 531), (522, 521, 529, 530), (521, 520, 528, 529), (519, 518, 526, 527), (518, 517, 525, 526), (517, 516, 524, 525), (513, 512, 522, 523), (512, 511, 521, 522), (511, 510, 520, 521), (509, 508, 518, 519), (508, 507, 517, 518), (507, 506, 516, 517), (506, 505, 515, 516), (515, 505, 581, 583), (504, 503, 513, 514), (503, 502, 512, 513), (502, 501, 511, 512), (501, 500, 510, 511), (499, 498, 508, 509), (498, 497, 507, 508), (497, 496, 506, 507), (496, 495, 505, 506), (495, 494, 504, 505), (494, 493, 503, 504), (493, 492, 502, 503), (492, 491, 501, 502), (491, 490, 500, 501), (489, 488, 498, 499), (488, 487, 497, 498), (487, 486, 496, 497), (486, 485, 495, 496), (514, 515, 583, 582), (484, 483, 493, 494), (483, 482, 492, 493), (482, 481, 491, 492), (481, 480, 490, 491), (589, 588, 590, 591), (585, 584, 586, 587), (581, 580, 582, 583), (577, 576, 578, 579), (561, 560, 588, 589), (485, 484, 576, 577), (551, 541, 585, 587), (570, 571, 591, 590), (540, 550, 586, 584), (494, 495, 579, 578), (495, 485, 577, 579), (571, 561, 589, 591), (505, 504, 580, 581), (484, 494, 578, 576), (541, 540, 584, 585), (560, 570, 590, 588), (431, 422, 327, 329), (477, 431, 329, 378), (422, 472, 376, 327), (472, 477, 378, 376), (593, 592, 594, 595), (116, 117, 595, 594), (110, 116, 594, 592), (111, 110, 592, 593), (311, 310, 274, 275), (310, 309, 273, 274), (309, 308, 272, 273), (308, 307, 271, 272), (307, 306, 270, 271), (306, 305, 269, 270), (305, 304, 268, 269), (304, 303, 267, 268), (303, 294, 266, 267)])
_uv = me_cube_001.uv_layers.new(name='UVMap')
_uv.uv.foreach_set('vector', [0.375, 0.2273, 0.625, 0.2273, 0.625, 0.25, 0.375, 0.25, 0.375, 0.4773, 0.625, 0.4773, 0.625, 0.5, 0.375, 0.5, 0.375, 0.7273, 0.625, 0.7273, 0.625, 0.75, 0.375, 0.75, 0.375, 0.9773, 0.625, 0.9773, 0.625, 1.0, 0.375, 1.0, 0.3523, 0.7273, 0.375, 0.7273, 0.375, 0.75, 0.3523, 0.75, 0.625, 0.3182, 0.625, 0.2955, 0.625, 0.2955, 0.625, 0.3182, 0.625, 0.9545, 0.625, 0.9318, 0.625, 0.9318, 0.625, 0.9545, 0.625, 0.09091, 0.625, 0.06818, 0.625, 0.06818, 0.625, 0.09091, 0.625, 0.7273, 0.625, 0.7045, 0.625, 0.7045, 0.625, 0.7273, 0.625, 0.2955, 0.625, 0.2727, 0.625, 0.2727, 0.625, 0.2955, 0.625, 0.9318, 0.625, 0.9091, 0.625, 0.9091, 0.625, 0.9318, 0.625, 0.06818, 0.625, 0.04545, 0.625, 0.04545, 0.625, 0.06818, 0.625, 0.7045, 0.625, 0.6818, 0.625, 0.6818, 0.625, 0.7045, 0.625, 0.2727, 0.625, 0.25, 0.625, 0.25, 0.625, 0.2727, 0.625, 0.9091, 0.625, 0.8864, 0.625, 0.8864, 0.625, 0.9091, 0.8523, 0.5455, 0.8523, 0.5227, 0.8523, 0.5227, 0.8523, 0.5455, 0.3523, 0.5, 0.375, 0.5, 0.375, 0.5227, 0.3523, 0.5227, 0.3523, 0.5227, 0.375, 0.5227, 0.375, 0.5455, 0.3523, 0.5455, 0.3523, 0.5455, 0.375, 0.5455, 0.375, 0.5682, 0.3523, 0.5682, 0.3523, 0.5682, 0.375, 0.5682, 0.375, 0.5909, 0.3523, 0.5909, 0.3523, 0.5909, 0.375, 0.5909, 0.375, 0.6136, 0.3523, 0.6136, 0.3523, 0.6136, 0.375, 0.6136, 0.375, 0.6364, 0.3523, 0.6364, 0.3523, 0.6364, 0.375, 0.6364, 0.375, 0.6591, 0.3523, 0.6591, 0.3523, 0.6591, 0.375, 0.6591, 0.375, 0.6818, 0.3523, 0.6818, 0.3523, 0.6818, 0.375, 0.6818, 0.375, 0.7045, 0.3523, 0.7045, 0.3523, 0.7045, 0.375, 0.7045, 0.375, 0.7273, 0.3523, 0.7273, 0.375, 0.5, 0.625, 0.5, 0.625, 0.5227, 0.375, 0.5227, 0.375, 0.5227, 0.625, 0.5227, 0.625, 0.5455, 0.375, 0.5455, 0.375, 0.5455, 0.625, 0.5455, 0.625, 0.5682, 0.375, 0.5682, 0.375, 0.5682, 0.625, 0.5682, 0.625, 0.5909, 0.375, 0.5909, 0.375, 0.5909, 0.625, 0.5909, 0.625, 0.6136, 0.375, 0.6136, 0.375, 0.6136, 0.625, 0.6136, 0.625, 0.6364, 0.375, 0.6364, 0.375, 0.6364, 0.625, 0.6364, 0.625, 0.6591, 0.375, 0.6591, 0.375, 0.6591, 0.625, 0.6591, 0.625, 0.6818, 0.375, 0.6818, 0.375, 0.6818, 0.625, 0.6818, 0.625, 0.7045, 0.375, 0.7045, 0.375, 0.7045, 0.625, 0.7045, 0.625, 0.7273, 0.375, 0.7273, 0.375, 0.0, 0.625, 0.0, 0.625, 0.02273, 0.375, 0.02273, 0.375, 0.02273, 0.625, 0.02273, 0.625, 0.04545, 0.375, 0.04545, 0.375, 0.04545, 0.625, 0.04545, 0.625, 0.06818, 0.375, 0.06818, 0.375, 0.06818, 0.625, 0.06818, 0.625, 0.09091, 0.375, 0.09091, 0.375, 0.09091, 0.625, 0.09091, 0.625, 0.1136, 0.375, 0.1136, 0.375, 0.1136, 0.625, 0.1136, 0.625, 0.1364, 0.375, 0.1364, 0.375, 0.1364, 0.625, 0.1364, 0.625, 0.1591, 0.375, 0.1591, 0.375, 0.1591, 0.625, 0.1591, 0.625, 0.1818, 0.375, 0.1818, 0.375, 0.1818, 0.625, 0.1818, 0.625, 0.2045, 0.375, 0.2045, 0.375, 0.2045, 0.625, 0.2045, 0.625, 0.2273, 0.375, 0.2273, 0.125, 0.7045, 0.1477, 0.7045, 0.1477, 0.7273, 0.125, 0.7273, 0.1477, 0.7045, 0.1705, 0.7045, 0.1705, 0.7273, 0.1477, 0.7273, 0.1705, 0.7045, 0.1932, 0.7045, 0.1932, 0.7273, 0.1705, 0.7273, 0.1932, 0.7045, 0.2159, 0.7045, 0.2159, 0.7273, 0.1932, 0.7273, 0.2159, 0.7045, 0.2386, 0.7045, 0.2386, 0.7273, 0.2159, 0.7273, 0.2386, 0.7045, 0.2614, 0.7045, 0.2614, 0.7273, 0.2386, 0.7273, 0.2614, 0.7045, 0.2841, 0.7045, 0.2841, 0.7273, 0.2614, 0.7273, 0.2841, 0.7045, 0.3068, 0.7045, 0.3068, 0.7273, 0.2841, 0.7273, 0.3068, 0.7045, 0.3295, 0.7045, 0.3295, 0.7273, 0.3068, 0.7273, 0.3295, 0.7045, 0.3523, 0.7045, 0.3523, 0.7273, 0.3295, 0.7273, 0.125, 0.6818, 0.1477, 0.6818, 0.1477, 0.7045, 0.125, 0.7045, 0.1477, 0.6818, 0.1705, 0.6818, 0.1705, 0.7045, 0.1477, 0.7045, 0.1705, 0.6818, 0.1932, 0.6818, 0.1932, 0.7045, 0.1705, 0.7045, 0.1932, 0.6818, 0.2159, 0.6818, 0.2159, 0.7045, 0.1932, 0.7045, 0.2159, 0.6818, 0.2386, 0.6818, 0.2386, 0.7045, 0.2159, 0.7045, 0.2386, 0.6818, 0.2614, 0.6818, 0.2614, 0.7045, 0.2386, 0.7045, 0.2614, 0.6818, 0.2841, 0.6818, 0.2841, 0.7045, 0.2614, 0.7045, 0.2841, 0.6818, 0.3068, 0.6818, 0.3068, 0.7045, 0.2841, 0.7045, 0.3068, 0.6818, 0.3295, 0.6818, 0.3295, 0.7045, 0.3068, 0.7045, 0.3295, 0.6818, 0.3523, 0.6818, 0.3523, 0.7045, 0.3295, 0.7045, 0.125, 0.6591, 0.1477, 0.6591, 0.1477, 0.6818, 0.125, 0.6818, 0.1477, 0.6591, 0.1705, 0.6591, 0.1705, 0.6818, 0.1477, 0.6818, 0.1705, 0.6591, 0.1932, 0.6591, 0.1932, 0.6818, 0.1705, 0.6818, 0.1932, 0.6591, 0.2159, 0.6591, 0.2159, 0.6818, 0.1932, 0.6818, 0.2159, 0.6591, 0.2386, 0.6591, 0.2386, 0.6818, 0.2159, 0.6818, 0.2386, 0.6591, 0.2614, 0.6591, 0.2614, 0.6818, 0.2386, 0.6818, 0.2614, 0.6591, 0.2841, 0.6591, 0.2841, 0.6818, 0.2614, 0.6818, 0.2841, 0.6591, 0.3068, 0.6591, 0.3068, 0.6818, 0.2841, 0.6818, 0.3068, 0.6591, 0.3295, 0.6591, 0.3295, 0.6818, 0.3068, 0.6818, 0.3295, 0.6591, 0.3523, 0.6591, 0.3523, 0.6818, 0.3295, 0.6818, 0.125, 0.6364, 0.1477, 0.6364, 0.1477, 0.6591, 0.125, 0.6591, 0.1477, 0.6364, 0.1705, 0.6364, 0.1705, 0.6591, 0.1477, 0.6591, 0.1705, 0.6364, 0.1932, 0.6364, 0.1932, 0.6591, 0.1705, 0.6591, 0.1932, 0.6364, 0.2159, 0.6364, 0.2159, 0.6591, 0.1932, 0.6591, 0.2159, 0.6364, 0.2386, 0.6364, 0.2386, 0.6591, 0.2159, 0.6591, 0.2386, 0.6364, 0.2614, 0.6364, 0.2614, 0.6591, 0.2386, 0.6591, 0.2614, 0.6364, 0.2841, 0.6364, 0.2841, 0.6591, 0.2614, 0.6591, 0.2841, 0.6364, 0.3068, 0.6364, 0.3068, 0.6591, 0.2841, 0.6591, 0.3068, 0.6364, 0.3295, 0.6364, 0.3295, 0.6591, 0.3068, 0.6591, 0.3295, 0.6364, 0.3523, 0.6364, 0.3523, 0.6591, 0.3295, 0.6591, 0.125, 0.6136, 0.1477, 0.6136, 0.1477, 0.6364, 0.125, 0.6364, 0.1477, 0.6136, 0.1705, 0.6136, 0.1705, 0.6364, 0.1477, 0.6364, 0.1705, 0.6136, 0.1932, 0.6136, 0.1932, 0.6364, 0.1705, 0.6364, 0.1932, 0.6136, 0.2159, 0.6136, 0.2159, 0.6364, 0.1932, 0.6364, 0.2159, 0.6136, 0.2386, 0.6136, 0.2386, 0.6364, 0.2159, 0.6364, 0.2386, 0.6136, 0.2614, 0.6136, 0.2614, 0.6364, 0.2386, 0.6364, 0.2614, 0.6136, 0.2841, 0.6136, 0.2841, 0.6364, 0.2614, 0.6364, 0.2841, 0.6136, 0.3068, 0.6136, 0.3068, 0.6364, 0.2841, 0.6364, 0.3068, 0.6136, 0.3295, 0.6136, 0.3295, 0.6364, 0.3068, 0.6364, 0.3295, 0.6136, 0.3523, 0.6136, 0.3523, 0.6364, 0.3295, 0.6364, 0.125, 0.5909, 0.1477, 0.5909, 0.1477, 0.6136, 0.125, 0.6136, 0.1477, 0.5909, 0.1705, 0.5909, 0.1705, 0.6136, 0.1477, 0.6136, 0.1705, 0.5909, 0.1932, 0.5909, 0.1932, 0.6136, 0.1705, 0.6136, 0.1932, 0.5909, 0.2159, 0.5909, 0.2159, 0.6136, 0.1932, 0.6136, 0.2159, 0.5909, 0.2386, 0.5909, 0.2386, 0.6136, 0.2159, 0.6136, 0.2386, 0.5909, 0.2614, 0.5909, 0.2614, 0.6136, 0.2386, 0.6136, 0.2614, 0.5909, 0.2841, 0.5909, 0.2841, 0.6136, 0.2614, 0.6136, 0.2841, 0.5909, 0.3068, 0.5909, 0.3068, 0.6136, 0.2841, 0.6136, 0.3068, 0.5909, 0.3295, 0.5909, 0.3295, 0.6136, 0.3068, 0.6136, 0.3295, 0.5909, 0.3523, 0.5909, 0.3523, 0.6136, 0.3295, 0.6136, 0.125, 0.5682, 0.1477, 0.5682, 0.1477, 0.5909, 0.125, 0.5909, 0.1477, 0.5682, 0.1705, 0.5682, 0.1705, 0.5909, 0.1477, 0.5909, 0.1705, 0.5682, 0.1932, 0.5682, 0.1932, 0.5909, 0.1705, 0.5909, 0.1932, 0.5682, 0.2159, 0.5682, 0.2159, 0.5909, 0.1932, 0.5909, 0.2159, 0.5682, 0.2386, 0.5682, 0.2386, 0.5909, 0.2159, 0.5909, 0.2386, 0.5682, 0.2614, 0.5682, 0.2614, 0.5909, 0.2386, 0.5909, 0.2614, 0.5682, 0.2841, 0.5682, 0.2841, 0.5909, 0.2614, 0.5909, 0.2841, 0.5682, 0.3068, 0.5682, 0.3068, 0.5909, 0.2841, 0.5909, 0.3068, 0.5682, 0.3295, 0.5682, 0.3295, 0.5909, 0.3068, 0.5909, 0.3295, 0.5682, 0.3523, 0.5682, 0.3523, 0.5909, 0.3295, 0.5909, 0.125, 0.5455, 0.1477, 0.5455, 0.1477, 0.5682, 0.125, 0.5682, 0.1477, 0.5455, 0.1705, 0.5455, 0.1705, 0.5682, 0.1477, 0.5682, 0.1705, 0.5455, 0.1932, 0.5455, 0.1932, 0.5682, 0.1705, 0.5682, 0.1932, 0.5455, 0.2159, 0.5455, 0.2159, 0.5682, 0.1932, 0.5682, 0.2159, 0.5455, 0.2386, 0.5455, 0.2386, 0.5682, 0.2159, 0.5682, 0.2386, 0.5455, 0.2614, 0.5455, 0.2614, 0.5682, 0.2386, 0.5682, 0.2614, 0.5455, 0.2841, 0.5455, 0.2841, 0.5682, 0.2614, 0.5682, 0.2841, 0.5455, 0.3068, 0.5455, 0.3068, 0.5682, 0.2841, 0.5682, 0.3068, 0.5455, 0.3295, 0.5455, 0.3295, 0.5682, 0.3068, 0.5682, 0.3295, 0.5455, 0.3523, 0.5455, 0.3523, 0.5682, 0.3295, 0.5682, 0.125, 0.5227, 0.1477, 0.5227, 0.1477, 0.5455, 0.125, 0.5455, 0.1477, 0.5227, 0.1705, 0.5227, 0.1705, 0.5455, 0.1477, 0.5455, 0.1705, 0.5227, 0.1932, 0.5227, 0.1932, 0.5455, 0.1705, 0.5455, 0.1932, 0.5227, 0.2159, 0.5227, 0.2159, 0.5455, 0.1932, 0.5455, 0.2159, 0.5227, 0.2386, 0.5227, 0.2386, 0.5455, 0.2159, 0.5455, 0.2386, 0.5227, 0.2614, 0.5227, 0.2614, 0.5455, 0.2386, 0.5455, 0.2614, 0.5227, 0.2841, 0.5227, 0.2841, 0.5455, 0.2614, 0.5455, 0.2841, 0.5227, 0.3068, 0.5227, 0.3068, 0.5455, 0.2841, 0.5455, 0.3068, 0.5227, 0.3295, 0.5227, 0.3295, 0.5455, 0.3068, 0.5455, 0.3295, 0.5227, 0.3523, 0.5227, 0.3523, 0.5455, 0.3295, 0.5455, 0.125, 0.5, 0.1477, 0.5, 0.1477, 0.5227, 0.125, 0.5227, 0.1477, 0.5, 0.1705, 0.5, 0.1705, 0.5227, 0.1477, 0.5227, 0.1705, 0.5, 0.1932, 0.5, 0.1932, 0.5227, 0.1705, 0.5227, 0.1932, 0.5, 0.2159, 0.5, 0.2159, 0.5227, 0.1932, 0.5227, 0.2159, 0.5, 0.2386, 0.5, 0.2386, 0.5227, 0.2159, 0.5227, 0.2386, 0.5, 0.2614, 0.5, 0.2614, 0.5227, 0.2386, 0.5227, 0.2614, 0.5, 0.2841, 0.5, 0.2841, 0.5227, 0.2614, 0.5227, 0.2841, 0.5, 0.3068, 0.5, 0.3068, 0.5227, 0.2841, 0.5227, 0.3068, 0.5, 0.3295, 0.5, 0.3295, 0.5227, 0.3068, 0.5227, 0.3295, 0.5, 0.3523, 0.5, 0.3523, 0.5227, 0.3295, 0.5227, 0.625, 0.04545, 0.625, 0.02273, 0.625, 0.02273, 0.625, 0.04545, 0.625, 0.6818, 0.625, 0.6591, 0.625, 0.6591, 0.625, 0.6818, 0.6477, 0.6818, 0.6477, 0.7045, 0.6477, 0.7045, 0.6477, 0.6818, 0.7386, 0.5909, 0.7159, 0.5909, 0.7159, 0.5909, 0.7386, 0.5909, 0.6477, 0.5227, 0.6705, 0.5227, 0.6705, 0.5227, 0.6477, 0.5227, 0.6477, 0.6591, 0.6477, 0.6364, 0.6477, 0.6364, 0.6477, 0.6591, 0.625, 0.8864, 0.625, 0.8636, 0.625, 0.8636, 0.625, 0.8864, 0.7614, 0.5909, 0.7386, 0.5909, 0.7386, 0.5909, 0.7614, 0.5909, 0.6477, 0.5682, 0.6477, 0.5455, 0.6477, 0.5455, 0.6477, 0.5682, 0.6705, 0.5227, 0.6932, 0.5227, 0.6932, 0.5227, 0.6705, 0.5227, 0.7159, 0.6364, 0.7386, 0.6364, 0.7386, 0.6591, 0.7159, 0.6591, 0.7386, 0.6364, 0.7614, 0.6364, 0.7614, 0.6591, 0.7386, 0.6591, 0.7614, 0.6364, 0.7841, 0.6364, 0.7841, 0.6591, 0.7614, 0.6591, 0.7159, 0.6136, 0.7159, 0.6364, 0.7159, 0.6364, 0.7159, 0.6136, 0.7841, 0.6136, 0.7841, 0.5909, 0.7841, 0.5909, 0.7841, 0.6136, 0.8523, 0.6591, 0.8523, 0.6818, 0.8523, 0.6818, 0.8523, 0.6591, 0.625, 0.02273, 0.625, 0.0, 0.625, 0.0, 0.625, 0.02273, 0.7841, 0.5909, 0.7614, 0.5909, 0.7614, 0.5909, 0.7841, 0.5909, 0.8523, 0.5682, 0.8523, 0.5909, 0.8523, 0.5909, 0.8523, 0.5682, 0.6932, 0.5227, 0.7159, 0.5227, 0.7159, 0.5227, 0.6932, 0.5227, 0.7159, 0.6136, 0.7386, 0.6136, 0.7386, 0.6364, 0.7159, 0.6364, 0.7386, 0.6364, 0.7386, 0.6136, 0.7386, 0.6136, 0.7386, 0.6364, 0.7614, 0.6136, 0.7841, 0.6136, 0.7841, 0.6364, 0.7614, 0.6364, 0.7159, 0.5227, 0.7386, 0.5227, 0.7386, 0.5227, 0.7159, 0.5227, 0.6705, 0.7273, 0.6477, 0.7273, 0.6477, 0.7273, 0.6705, 0.7273, 0.6477, 0.7273, 0.6477, 0.7045, 0.6477, 0.7045, 0.6477, 0.7273, 0.625, 0.6591, 0.625, 0.6364, 0.625, 0.6364, 0.625, 0.6591, 0.7386, 0.5227, 0.7614, 0.5227, 0.7614, 0.5227, 0.7386, 0.5227, 0.6477, 0.6364, 0.6477, 0.6136, 0.6477, 0.6136, 0.6477, 0.6364, 0.6477, 0.5455, 0.6477, 0.5227, 0.6477, 0.5227, 0.6477, 0.5455, 0.7159, 0.5909, 0.7386, 0.5909, 0.7386, 0.6136, 0.7159, 0.6136, 0.7386, 0.5909, 0.7614, 0.5909, 0.7614, 0.6136, 0.7386, 0.6136, 0.7614, 0.5909, 0.7841, 0.5909, 0.7841, 0.6136, 0.7614, 0.6136, 0.7159, 0.5909, 0.7159, 0.6136, 0.7159, 0.6136, 0.7159, 0.5909, 0.6932, 0.7273, 0.6705, 0.7273, 0.6705, 0.7273, 0.6932, 0.7273, 0.7614, 0.5227, 0.7841, 0.5227, 0.7841, 0.5227, 0.7614, 0.5227, 0.8523, 0.7273, 0.8523, 0.7045, 0.8523, 0.7045, 0.8523, 0.7273, 0.8523, 0.6364, 0.8523, 0.6591, 0.8523, 0.6591, 0.8523, 0.6364, 0.8523, 0.5455, 0.8523, 0.5682, 0.8523, 0.5682, 0.8523, 0.5455, 0.7159, 0.7273, 0.6932, 0.7273, 0.6932, 0.7273, 0.7159, 0.7273, 0.7841, 0.5227, 0.8068, 0.5227, 0.8068, 0.5227, 0.7841, 0.5227, 0.7386, 0.7273, 0.7159, 0.7273, 0.7159, 0.7273, 0.7386, 0.7273, 0.8068, 0.5227, 0.8295, 0.5227, 0.8295, 0.5227, 0.8068, 0.5227, 0.6477, 0.7045, 0.6477, 0.6818, 0.6477, 0.6818, 0.6477, 0.7045, 0.6477, 0.6136, 0.6477, 0.5909, 0.6477, 0.5909, 0.6477, 0.6136, 0.7614, 0.7273, 0.7386, 0.7273, 0.7386, 0.7273, 0.7614, 0.7273, 0.6477, 0.7273, 0.6705, 0.7273, 0.6705, 0.7273, 0.6477, 0.7273, 0.8295, 0.5227, 0.8523, 0.5227, 0.8523, 0.5227, 0.8295, 0.5227, 0.7841, 0.6591, 0.7841, 0.6364, 0.7841, 0.6364, 0.7841, 0.6591, 0.8523, 0.7045, 0.8523, 0.7273, 0.8523, 0.7273, 0.8523, 0.7045, 0.8523, 0.6136, 0.8523, 0.6364, 0.8523, 0.6364, 0.8523, 0.6136, 0.8523, 0.5227, 0.8523, 0.5455, 0.8523, 0.5455, 0.8523, 0.5227, 0.7841, 0.7273, 0.7614, 0.7273, 0.7614, 0.7273, 0.7841, 0.7273, 0.8068, 0.7273, 0.7841, 0.7273, 0.7841, 0.7273, 0.8068, 0.7273, 0.7159, 0.6591, 0.7386, 0.6591, 0.7386, 0.6591, 0.7159, 0.6591, 0.6477, 0.6818, 0.6477, 0.6591, 0.6477, 0.6591, 0.6477, 0.6818, 0.625, 0.8636, 0.625, 0.8409, 0.625, 0.8409, 0.625, 0.8636, 0.8295, 0.7273, 0.8068, 0.7273, 0.8068, 0.7273, 0.8295, 0.7273, 0.6477, 0.5909, 0.6477, 0.5682, 0.6477, 0.5682, 0.6477, 0.5909, 0.7386, 0.6591, 0.7614, 0.6591, 0.7614, 0.6591, 0.7386, 0.6591, 0.7159, 0.6364, 0.7159, 0.6591, 0.7159, 0.6591, 0.7159, 0.6364, 0.7841, 0.6364, 0.7841, 0.6136, 0.7841, 0.6136, 0.7841, 0.6364, 0.8523, 0.6818, 0.8523, 0.7045, 0.8523, 0.7045, 0.8523, 0.6818, 0.8523, 0.7273, 0.8295, 0.7273, 0.8295, 0.7273, 0.8523, 0.7273, 0.8523, 0.5909, 0.8523, 0.6136, 0.8523, 0.6136, 0.8523, 0.5909, 0.7614, 0.6591, 0.7841, 0.6591, 0.7841, 0.6591, 0.7614, 0.6591, 0.625, 0.6364, 0.625, 0.6136, 0.625, 0.6136, 0.625, 0.6364, 0.6705, 0.7273, 0.6932, 0.7273, 0.6932, 0.7273, 0.6705, 0.7273, 0.6477, 0.5682, 0.6477, 0.5909, 0.6477, 0.5909, 0.6477, 0.5682, 0.625, 0.8409, 0.625, 0.8182, 0.625, 0.8182, 0.625, 0.8409, 0.625, 0.6136, 0.625, 0.5909, 0.625, 0.5909, 0.625, 0.6136, 0.6932, 0.7273, 0.7159, 0.7273, 0.7159, 0.7273, 0.6932, 0.7273, 0.8523, 0.6136, 0.8523, 0.5909, 0.8523, 0.5909, 0.8523, 0.6136, 0.625, 0.8182, 0.625, 0.7955, 0.625, 0.7955, 0.625, 0.8182, 0.625, 0.5909, 0.625, 0.5682, 0.625, 0.5682, 0.625, 0.5909, 0.7159, 0.7273, 0.7386, 0.7273, 0.7386, 0.7273, 0.7159, 0.7273, 0.625, 0.7955, 0.625, 0.7727, 0.625, 0.7727, 0.625, 0.7955, 0.625, 0.5682, 0.625, 0.5455, 0.625, 0.5455, 0.625, 0.5682, 0.7386, 0.7273, 0.7614, 0.7273, 0.7614, 0.7273, 0.7386, 0.7273, 0.625, 0.7727, 0.625, 0.75, 0.625, 0.75, 0.625, 0.7727, 0.625, 0.5455, 0.625, 0.5227, 0.625, 0.5227, 0.625, 0.5455, 0.6477, 0.6364, 0.6477, 0.6591, 0.6477, 0.6591, 0.6477, 0.6364, 0.7614, 0.7273, 0.7841, 0.7273, 0.7841, 0.7273, 0.7614, 0.7273, 0.625, 0.5227, 0.625, 0.5, 0.625, 0.5, 0.625, 0.5227, 0.8523, 0.6818, 0.8523, 0.6591, 0.8523, 0.6591, 0.8523, 0.6818, 0.7841, 0.7273, 0.8068, 0.7273, 0.8068, 0.7273, 0.7841, 0.7273, 0.125, 0.7273, 0.1477, 0.7273, 0.1477, 0.75, 0.125, 0.75, 0.1477, 0.7273, 0.1705, 0.7273, 0.1705, 0.75, 0.1477, 0.75, 0.1705, 0.7273, 0.1932, 0.7273, 0.1932, 0.75, 0.1705, 0.75, 0.1932, 0.7273, 0.2159, 0.7273, 0.2159, 0.75, 0.1932, 0.75, 0.2159, 0.7273, 0.2386, 0.7273, 0.2386, 0.75, 0.2159, 0.75, 0.2386, 0.7273, 0.2614, 0.7273, 0.2614, 0.75, 0.2386, 0.75, 0.2614, 0.7273, 0.2841, 0.7273, 0.2841, 0.75, 0.2614, 0.75, 0.2841, 0.7273, 0.3068, 0.7273, 0.3068, 0.75, 0.2841, 0.75, 0.3068, 0.7273, 0.3295, 0.7273, 0.3295, 0.75, 0.3068, 0.75, 0.3295, 0.7273, 0.3523, 0.7273, 0.3523, 0.75, 0.3295, 0.75, 0.375, 0.75, 0.625, 0.75, 0.625, 0.7727, 0.375, 0.7727, 0.375, 0.7727, 0.625, 0.7727, 0.625, 0.7955, 0.375, 0.7955, 0.375, 0.7955, 0.625, 0.7955, 0.625, 0.8182, 0.375, 0.8182, 0.375, 0.8182, 0.625, 0.8182, 0.625, 0.8409, 0.375, 0.8409, 0.375, 0.8409, 0.625, 0.8409, 0.625, 0.8636, 0.375, 0.8636, 0.375, 0.8636, 0.625, 0.8636, 0.625, 0.8864, 0.375, 0.8864, 0.375, 0.8864, 0.625, 0.8864, 0.625, 0.9091, 0.375, 0.9091, 0.375, 0.9091, 0.625, 0.9091, 0.625, 0.9318, 0.375, 0.9318, 0.375, 0.9318, 0.625, 0.9318, 0.625, 0.9545, 0.375, 0.9545, 0.375, 0.9545, 0.625, 0.9545, 0.625, 0.9773, 0.375, 0.9773, 0.375, 0.25, 0.625, 0.25, 0.625, 0.2727, 0.375, 0.2727, 0.375, 0.2727, 0.625, 0.2727, 0.625, 0.2955, 0.375, 0.2955, 0.375, 0.2955, 0.625, 0.2955, 0.625, 0.3182, 0.375, 0.3182, 0.375, 0.3182, 0.625, 0.3182, 0.625, 0.3409, 0.375, 0.3409, 0.375, 0.3409, 0.625, 0.3409, 0.625, 0.3636, 0.375, 0.3636, 0.375, 0.3636, 0.625, 0.3636, 0.625, 0.3864, 0.375, 0.3864, 0.375, 0.3864, 0.625, 0.3864, 0.625, 0.4091, 0.375, 0.4091, 0.375, 0.4091, 0.625, 0.4091, 0.625, 0.4318, 0.375, 0.4318, 0.375, 0.4318, 0.625, 0.4318, 0.625, 0.4545, 0.375, 0.4545, 0.375, 0.4545, 0.625, 0.4545, 0.625, 0.4773, 0.375, 0.4773, 0.8523, 0.7273, 0.875, 0.7273, 0.875, 0.75, 0.8523, 0.75, 0.8523, 0.5, 0.875, 0.5, 0.875, 0.5227, 0.8523, 0.5227, 0.8523, 0.5227, 0.875, 0.5227, 0.875, 0.5455, 0.8523, 0.5455, 0.8523, 0.5455, 0.875, 0.5455, 0.875, 0.5682, 0.8523, 0.5682, 0.8523, 0.5682, 0.875, 0.5682, 0.875, 0.5909, 0.8523, 0.5909, 0.8523, 0.5909, 0.875, 0.5909, 0.875, 0.6136, 0.8523, 0.6136, 0.8523, 0.6136, 0.875, 0.6136, 0.875, 0.6364, 0.8523, 0.6364, 0.8523, 0.6364, 0.875, 0.6364, 0.875, 0.6591, 0.8523, 0.6591, 0.8523, 0.6591, 0.875, 0.6591, 0.875, 0.6818, 0.8523, 0.6818, 0.8523, 0.6818, 0.875, 0.6818, 0.875, 0.7045, 0.8523, 0.7045, 0.8523, 0.7045, 0.875, 0.7045, 0.875, 0.7273, 0.8523, 0.7273, 0.625, 0.7045, 0.6477, 0.7045, 0.6477, 0.7273, 0.625, 0.7273, 0.625, 0.6818, 0.6477, 0.6818, 0.6477, 0.7045, 0.625, 0.7045, 0.625, 0.6591, 0.6477, 0.6591, 0.6477, 0.6818, 0.625, 0.6818, 0.625, 0.6364, 0.6477, 0.6364, 0.6477, 0.6591, 0.625, 0.6591, 0.625, 0.6136, 0.6477, 0.6136, 0.6477, 0.6364, 0.625, 0.6364, 0.625, 0.5909, 0.6477, 0.5909, 0.6477, 0.6136, 0.625, 0.6136, 0.625, 0.5682, 0.6477, 0.5682, 0.6477, 0.5909, 0.625, 0.5909, 0.625, 0.5455, 0.6477, 0.5455, 0.6477, 0.5682, 0.625, 0.5682, 0.625, 0.5227, 0.6477, 0.5227, 0.6477, 0.5455, 0.625, 0.5455, 0.625, 0.5, 0.6477, 0.5, 0.6477, 0.5227, 0.625, 0.5227, 0.6477, 0.5, 0.6705, 0.5, 0.6705, 0.5227, 0.6477, 0.5227, 0.6705, 0.5, 0.6932, 0.5, 0.6932, 0.5227, 0.6705, 0.5227, 0.6932, 0.5, 0.7159, 0.5, 0.7159, 0.5227, 0.6932, 0.5227, 0.7159, 0.5, 0.7386, 0.5, 0.7386, 0.5227, 0.7159, 0.5227, 0.7386, 0.5, 0.7614, 0.5, 0.7614, 0.5227, 0.7386, 0.5227, 0.7614, 0.5, 0.7841, 0.5, 0.7841, 0.5227, 0.7614, 0.5227, 0.7841, 0.5, 0.8068, 0.5, 0.8068, 0.5227, 0.7841, 0.5227, 0.8068, 0.5, 0.8295, 0.5, 0.8295, 0.5227, 0.8068, 0.5227, 0.8295, 0.5, 0.8523, 0.5, 0.8523, 0.5227, 0.8295, 0.5227, 0.625, 0.7273, 0.6477, 0.7273, 0.6477, 0.75, 0.625, 0.75, 0.6477, 0.7273, 0.6705, 0.7273, 0.6705, 0.75, 0.6477, 0.75, 0.6705, 0.7273, 0.6932, 0.7273, 0.6932, 0.75, 0.6705, 0.75, 0.6932, 0.7273, 0.7159, 0.7273, 0.7159, 0.75, 0.6932, 0.75, 0.7159, 0.7273, 0.7386, 0.7273, 0.7386, 0.75, 0.7159, 0.75, 0.7386, 0.7273, 0.7614, 0.7273, 0.7614, 0.75, 0.7386, 0.75, 0.7614, 0.7273, 0.7841, 0.7273, 0.7841, 0.75, 0.7614, 0.75, 0.7841, 0.7273, 0.8068, 0.7273, 0.8068, 0.75, 0.7841, 0.75, 0.8068, 0.7273, 0.8295, 0.7273, 0.8295, 0.75, 0.8068, 0.75, 0.8295, 0.7273, 0.8523, 0.7273, 0.8523, 0.75, 0.8295, 0.75, 0.8523, 0.6591, 0.8523, 0.6364, 0.8523, 0.6364, 0.8523, 0.6591, 0.625, 0.1136, 0.625, 0.09091, 0.625, 0.09091, 0.625, 0.1136, 0.625, 0.9773, 0.625, 0.9545, 0.625, 0.9545, 0.625, 0.9773, 0.625, 0.3409, 0.625, 0.3182, 0.625, 0.3182, 0.625, 0.3409, 0.6477, 0.6136, 0.6477, 0.6364, 0.6477, 0.6364, 0.6477, 0.6136, 0.625, 0.1364, 0.625, 0.1136, 0.625, 0.1136, 0.625, 0.1364, 0.625, 0.3636, 0.625, 0.3409, 0.625, 0.3409, 0.625, 0.3636, 0.625, 0.1591, 0.625, 0.1364, 0.625, 0.1364, 0.625, 0.1591, 0.625, 0.25, 0.625, 0.2273, 0.625, 0.2273, 0.625, 0.25, 0.8523, 0.5227, 0.8295, 0.5227, 0.8295, 0.5227, 0.8523, 0.5227, 0.625, 0.3864, 0.625, 0.3636, 0.625, 0.3636, 0.625, 0.3864, 0.625, 0.1818, 0.625, 0.1591, 0.625, 0.1591, 0.625, 0.1818, 0.8295, 0.5227, 0.8068, 0.5227, 0.8068, 0.5227, 0.8295, 0.5227, 0.8523, 0.5909, 0.8523, 0.5682, 0.8523, 0.5682, 0.8523, 0.5909, 0.625, 0.4091, 0.625, 0.3864, 0.625, 0.3864, 0.625, 0.4091, 0.625, 0.2045, 0.625, 0.1818, 0.625, 0.1818, 0.625, 0.2045, 0.8068, 0.5227, 0.7841, 0.5227, 0.7841, 0.5227, 0.8068, 0.5227, 0.6477, 0.5455, 0.6477, 0.5682, 0.6477, 0.5682, 0.6477, 0.5455, 0.625, 0.4318, 0.625, 0.4091, 0.625, 0.4091, 0.625, 0.4318, 0.625, 0.2273, 0.625, 0.2045, 0.625, 0.2045, 0.625, 0.2273, 0.7841, 0.5227, 0.7614, 0.5227, 0.7614, 0.5227, 0.7841, 0.5227, 0.625, 0.5, 0.625, 0.4773, 0.625, 0.4773, 0.625, 0.5, 0.625, 0.4545, 0.625, 0.4318, 0.625, 0.4318, 0.625, 0.4545, 0.8523, 0.7045, 0.8523, 0.6818, 0.8523, 0.6818, 0.8523, 0.7045, 0.7614, 0.5227, 0.7386, 0.5227, 0.7386, 0.5227, 0.7614, 0.5227, 0.625, 0.4773, 0.625, 0.4545, 0.625, 0.4545, 0.625, 0.4773, 0.6477, 0.6591, 0.6477, 0.6818, 0.6477, 0.6818, 0.6477, 0.6591, 0.7386, 0.5227, 0.7159, 0.5227, 0.7159, 0.5227, 0.7386, 0.5227, 0.625, 0.75, 0.625, 0.7273, 0.625, 0.7273, 0.625, 0.75, 0.7159, 0.5227, 0.6932, 0.5227, 0.6932, 0.5227, 0.7159, 0.5227, 0.6932, 0.5227, 0.6705, 0.5227, 0.6705, 0.5227, 0.6932, 0.5227, 0.8523, 0.6364, 0.8523, 0.6136, 0.8523, 0.6136, 0.8523, 0.6364, 0.6705, 0.5227, 0.6477, 0.5227, 0.6477, 0.5227, 0.6705, 0.5227, 0.6477, 0.5909, 0.6477, 0.6136, 0.6477, 0.6136, 0.6477, 0.5909, 0.625, 1.0, 0.625, 0.9773, 0.625, 0.9773, 0.625, 1.0, 0.6477, 0.7045, 0.6477, 0.7273, 0.6477, 0.7273, 0.6477, 0.7045, 0.8523, 0.5682, 0.8523, 0.5455, 0.8523, 0.5455, 0.8523, 0.5682, 0.8295, 0.7273, 0.8523, 0.7273, 0.8523, 0.7273, 0.8295, 0.7273, 0.6477, 0.5227, 0.6477, 0.5455, 0.6477, 0.5455, 0.6477, 0.5227, 0.8068, 0.7273, 0.8295, 0.7273, 0.8295, 0.7273, 0.8068, 0.7273, 0.625, 1.0, 0.625, 0.9773, 0.625, 0.9773, 0.625, 1.0, 0.625, 0.75, 0.625, 0.7273, 0.625, 0.7273, 0.625, 0.75, 0.625, 0.4773, 0.625, 0.4545, 0.625, 0.4545, 0.625, 0.4773, 0.625, 0.4545, 0.625, 0.4318, 0.625, 0.4318, 0.625, 0.4545, 0.625, 0.5, 0.625, 0.4773, 0.625, 0.4773, 0.625, 0.5, 0.625, 0.2273, 0.625, 0.2045, 0.625, 0.2045, 0.625, 0.2273, 0.625, 0.4318, 0.625, 0.4091, 0.625, 0.4091, 0.625, 0.4318, 0.625, 0.2045, 0.625, 0.1818, 0.625, 0.1818, 0.625, 0.2045, 0.625, 0.4091, 0.625, 0.3864, 0.625, 0.3864, 0.625, 0.4091, 0.625, 0.1818, 0.625, 0.1591, 0.625, 0.1591, 0.625, 0.1818, 0.625, 0.3864, 0.625, 0.3636, 0.625, 0.3636, 0.625, 0.3864, 0.625, 0.25, 0.625, 0.2273, 0.625, 0.2273, 0.625, 0.25, 0.625, 0.1591, 0.625, 0.1364, 0.625, 0.1364, 0.625, 0.1591, 0.625, 0.3636, 0.625, 0.3409, 0.625, 0.3409, 0.625, 0.3636, 0.625, 0.1364, 0.625, 0.1136, 0.625, 0.1136, 0.625, 0.1364, 0.625, 0.3409, 0.625, 0.3182, 0.625, 0.3182, 0.625, 0.3409, 0.625, 0.9773, 0.625, 0.9545, 0.625, 0.9545, 0.625, 0.9773, 0.625, 0.1136, 0.625, 0.09091, 0.625, 0.09091, 0.625, 0.1136, 0.625, 0.5227, 0.625, 0.5, 0.625, 0.5, 0.625, 0.5227, 0.625, 0.5455, 0.625, 0.5227, 0.625, 0.5227, 0.625, 0.5455, 0.625, 0.7727, 0.625, 0.75, 0.625, 0.75, 0.625, 0.7727, 0.625, 0.5682, 0.625, 0.5455, 0.625, 0.5455, 0.625, 0.5682, 0.625, 0.7955, 0.625, 0.7727, 0.625, 0.7727, 0.625, 0.7955, 0.625, 0.5909, 0.625, 0.5682, 0.625, 0.5682, 0.625, 0.5909, 0.625, 0.8182, 0.625, 0.7955, 0.625, 0.7955, 0.625, 0.8182, 0.625, 0.6136, 0.625, 0.5909, 0.625, 0.5909, 0.625, 0.6136, 0.625, 0.8409, 0.625, 0.8182, 0.625, 0.8182, 0.625, 0.8409, 0.625, 0.6364, 0.625, 0.6136, 0.625, 0.6136, 0.625, 0.6364, 0.625, 0.8636, 0.625, 0.8409, 0.625, 0.8409, 0.625, 0.8636, 0.625, 0.6591, 0.625, 0.6364, 0.625, 0.6364, 0.625, 0.6591, 0.625, 0.02273, 0.625, 0.0, 0.625, 0.0, 0.625, 0.02273, 0.625, 0.8864, 0.625, 0.8636, 0.625, 0.8636, 0.625, 0.8864, 0.625, 0.6818, 0.625, 0.6591, 0.625, 0.6591, 0.625, 0.6818, 0.625, 0.04545, 0.625, 0.02273, 0.625, 0.02273, 0.625, 0.04545, 0.625, 0.9091, 0.625, 0.8864, 0.625, 0.8864, 0.625, 0.9091, 0.625, 0.2727, 0.625, 0.25, 0.625, 0.25, 0.625, 0.2727, 0.625, 0.7045, 0.625, 0.6818, 0.625, 0.6818, 0.625, 0.7045, 0.625, 0.06818, 0.625, 0.04545, 0.625, 0.04545, 0.625, 0.06818, 0.625, 0.9318, 0.625, 0.9091, 0.625, 0.9091, 0.625, 0.9318, 0.625, 0.2955, 0.625, 0.2727, 0.625, 0.2727, 0.625, 0.2955, 0.625, 0.7273, 0.625, 0.7045, 0.625, 0.7045, 0.625, 0.7273, 0.625, 0.09091, 0.625, 0.06818, 0.625, 0.06818, 0.625, 0.09091, 0.625, 0.9545, 0.625, 0.9318, 0.625, 0.9318, 0.625, 0.9545, 0.625, 0.3182, 0.625, 0.2955, 0.625, 0.2955, 0.625, 0.3182, 0.625, 1.0, 0.625, 0.9773, 0.625, 0.9773, 0.625, 1.0, 0.625, 0.75, 0.625, 0.7273, 0.625, 0.7273, 0.625, 0.75, 0.625, 0.4773, 0.625, 0.4545, 0.625, 0.4545, 0.625, 0.4773, 0.625, 0.4545, 0.625, 0.4318, 0.625, 0.4318, 0.625, 0.4545, 0.625, 0.5, 0.625, 0.4773, 0.625, 0.4773, 0.625, 0.5, 0.625, 0.2273, 0.625, 0.2045, 0.625, 0.2045, 0.625, 0.2273, 0.625, 0.4318, 0.625, 0.4091, 0.625, 0.4091, 0.625, 0.4318, 0.625, 0.2045, 0.625, 0.1818, 0.625, 0.1818, 0.625, 0.2045, 0.625, 0.4091, 0.625, 0.3864, 0.625, 0.3864, 0.625, 0.4091, 0.625, 0.1818, 0.625, 0.1591, 0.625, 0.1591, 0.625, 0.1818, 0.625, 0.3864, 0.625, 0.3636, 0.625, 0.3636, 0.625, 0.3864, 0.625, 0.25, 0.625, 0.2273, 0.625, 0.2273, 0.625, 0.25, 0.625, 0.1591, 0.625, 0.1364, 0.625, 0.1364, 0.625, 0.1591, 0.625, 0.3636, 0.625, 0.3409, 0.625, 0.3409, 0.625, 0.3636, 0.8523, 0.6136, 0.8523, 0.6364, 0.625, 0.1136, 0.625, 0.1364, 0.625, 0.3409, 0.625, 0.3182, 0.625, 0.3182, 0.625, 0.3409, 0.625, 0.9773, 0.625, 0.9545, 0.625, 0.9545, 0.625, 0.9773, 0.625, 0.1136, 0.625, 0.09091, 0.625, 0.09091, 0.625, 0.1136, 0.625, 0.5227, 0.625, 0.5, 0.625, 0.5, 0.625, 0.5227, 0.625, 0.5455, 0.625, 0.5227, 0.625, 0.5227, 0.625, 0.5455, 0.625, 0.7727, 0.625, 0.75, 0.625, 0.75, 0.625, 0.7727, 0.625, 0.5682, 0.625, 0.5455, 0.625, 0.5455, 0.625, 0.5682, 0.625, 0.7955, 0.625, 0.7727, 0.625, 0.7727, 0.625, 0.7955, 0.625, 0.5909, 0.625, 0.5682, 0.625, 0.5682, 0.625, 0.5909, 0.625, 0.8182, 0.625, 0.7955, 0.625, 0.7955, 0.625, 0.8182, 0.625, 0.6136, 0.625, 0.5909, 0.625, 0.5909, 0.625, 0.6136, 0.625, 0.8409, 0.625, 0.8182, 0.625, 0.8182, 0.625, 0.8409, 0.8523, 0.6136, 0.8523, 0.6136, 0.625, 0.1364, 0.625, 0.1364, 0.625, 0.8636, 0.625, 0.8409, 0.625, 0.8409, 0.625, 0.8636, 0.625, 0.6591, 0.625, 0.6364, 0.625, 0.6364, 0.625, 0.6591, 0.625, 0.02273, 0.625, 0.0, 0.625, 0.0, 0.625, 0.02273, 0.625, 0.8864, 0.625, 0.8636, 0.625, 0.8636, 0.625, 0.8864, 0.625, 0.6818, 0.625, 0.6591, 0.625, 0.6591, 0.625, 0.6818, 0.625, 0.04545, 0.625, 0.02273, 0.625, 0.02273, 0.625, 0.04545, 0.625, 0.9091, 0.625, 0.8864, 0.625, 0.8864, 0.625, 0.9091, 0.625, 0.2727, 0.625, 0.25, 0.625, 0.25, 0.625, 0.2727, 0.625, 0.7045, 0.625, 0.6818, 0.625, 0.6818, 0.625, 0.7045, 0.625, 0.06818, 0.625, 0.04545, 0.625, 0.04545, 0.625, 0.06818, 0.625, 0.9318, 0.625, 0.9091, 0.625, 0.9091, 0.625, 0.9318, 0.625, 0.2955, 0.625, 0.2727, 0.625, 0.2727, 0.625, 0.2955, 0.625, 0.7273, 0.625, 0.7045, 0.625, 0.7045, 0.625, 0.7273, 0.625, 0.09091, 0.625, 0.06818, 0.625, 0.06818, 0.625, 0.09091, 0.625, 0.9545, 0.625, 0.9318, 0.625, 0.9318, 0.625, 0.9545, 0.625, 0.3182, 0.625, 0.2955, 0.625, 0.2955, 0.625, 0.3182, 0.8068, 0.7273, 0.8295, 0.7273, 0.8295, 0.7273, 0.8068, 0.7273, 0.6477, 0.5227, 0.6477, 0.5455, 0.6477, 0.5455, 0.6477, 0.5227, 0.8295, 0.7273, 0.8523, 0.7273, 0.8523, 0.7273, 0.8295, 0.7273, 0.8523, 0.5682, 0.8523, 0.5455, 0.8523, 0.5455, 0.8523, 0.5682, 0.6477, 0.7045, 0.6477, 0.7273, 0.6477, 0.7273, 0.6477, 0.7045, 0.6477, 0.5909, 0.6477, 0.6136, 0.6477, 0.6136, 0.6477, 0.5909, 0.6705, 0.5227, 0.6477, 0.5227, 0.6477, 0.5227, 0.6705, 0.5227, 0.8523, 0.6364, 0.8523, 0.6136, 0.8523, 0.6136, 0.8523, 0.6364, 0.6932, 0.5227, 0.6705, 0.5227, 0.6705, 0.5227, 0.6932, 0.5227, 0.7159, 0.5227, 0.6932, 0.5227, 0.6932, 0.5227, 0.7159, 0.5227, 0.7386, 0.5227, 0.7159, 0.5227, 0.7159, 0.5227, 0.7386, 0.5227, 0.6477, 0.6591, 0.6477, 0.6818, 0.6477, 0.6818, 0.6477, 0.6591, 0.7614, 0.5227, 0.7386, 0.5227, 0.7386, 0.5227, 0.7614, 0.5227, 0.8523, 0.7045, 0.8523, 0.6818, 0.8523, 0.6818, 0.8523, 0.7045, 0.7841, 0.5227, 0.7614, 0.5227, 0.7614, 0.5227, 0.7841, 0.5227, 0.6477, 0.5455, 0.6477, 0.5682, 0.6477, 0.5682, 0.6477, 0.5455, 0.8068, 0.5227, 0.7841, 0.5227, 0.7841, 0.5227, 0.8068, 0.5227, 0.8523, 0.5909, 0.8523, 0.5682, 0.8523, 0.5682, 0.8523, 0.5909, 0.8295, 0.5227, 0.8068, 0.5227, 0.8068, 0.5227, 0.8295, 0.5227, 0.8523, 0.5227, 0.8295, 0.5227, 0.8295, 0.5227, 0.8523, 0.5227, 0.6477, 0.6136, 0.6477, 0.6364, 0.6477, 0.6364, 0.6477, 0.6136, 0.8523, 0.6591, 0.8523, 0.6364, 0.8523, 0.6364, 0.8523, 0.6591, 0.7841, 0.7273, 0.8068, 0.7273, 0.8068, 0.7273, 0.7841, 0.7273, 0.8523, 0.6818, 0.8523, 0.6591, 0.8523, 0.6591, 0.8523, 0.6818, 0.7614, 0.7273, 0.7841, 0.7273, 0.7841, 0.7273, 0.7614, 0.7273, 0.6477, 0.6364, 0.6477, 0.6591, 0.6477, 0.6591, 0.6477, 0.6364, 0.7386, 0.7273, 0.7614, 0.7273, 0.7614, 0.7273, 0.7386, 0.7273, 0.7159, 0.7273, 0.7386, 0.7273, 0.7386, 0.7273, 0.7159, 0.7273, 0.8523, 0.6136, 0.8523, 0.5909, 0.8523, 0.5909, 0.8523, 0.6136, 0.6932, 0.7273, 0.7159, 0.7273, 0.7159, 0.7273, 0.6932, 0.7273, 0.6477, 0.5682, 0.6477, 0.5909, 0.6477, 0.5909, 0.6477, 0.5682, 0.6705, 0.7273, 0.6932, 0.7273, 0.6932, 0.7273, 0.6705, 0.7273, 0.6477, 0.7273, 0.6705, 0.7273, 0.6705, 0.7273, 0.6477, 0.7273, 0.8523, 0.7273, 0.8523, 0.7045, 0.8523, 0.7045, 0.8523, 0.7273, 0.6477, 0.6818, 0.6477, 0.7045, 0.6477, 0.7045, 0.6477, 0.6818, 0.8523, 0.5455, 0.8523, 0.5227, 0.8523, 0.5227, 0.8523, 0.5455, 0.8068, 0.7273, 0.8295, 0.7273, 0.8295, 0.7273, 0.8068, 0.7273, 0.6477, 0.5227, 0.6477, 0.5455, 0.6477, 0.5455, 0.6477, 0.5227, 0.8295, 0.7273, 0.8523, 0.7273, 0.8523, 0.7273, 0.8295, 0.7273, 0.8523, 0.5682, 0.8523, 0.5455, 0.8523, 0.5455, 0.8523, 0.5682, 0.6477, 0.7045, 0.6477, 0.7273, 0.6477, 0.7273, 0.6477, 0.7045, 0.6477, 0.5909, 0.6477, 0.6136, 0.6477, 0.6136, 0.6477, 0.5909, 0.6705, 0.5227, 0.6477, 0.5227, 0.6477, 0.5227, 0.6705, 0.5227, 0.8523, 0.6364, 0.8523, 0.6136, 0.625, 0.1364, 0.625, 0.1136, 0.6932, 0.5227, 0.6705, 0.5227, 0.6705, 0.5227, 0.6932, 0.5227, 0.7159, 0.5227, 0.6932, 0.5227, 0.6932, 0.5227, 0.7159, 0.5227, 0.7386, 0.5227, 0.7159, 0.5227, 0.7159, 0.5227, 0.7386, 0.5227, 0.6477, 0.6591, 0.6477, 0.6818, 0.6477, 0.6818, 0.6477, 0.6591, 0.7614, 0.5227, 0.7386, 0.5227, 0.7386, 0.5227, 0.7614, 0.5227, 0.8523, 0.7045, 0.8523, 0.6818, 0.8523, 0.6818, 0.8523, 0.7045, 0.7841, 0.5227, 0.7614, 0.5227, 0.7614, 0.5227, 0.7841, 0.5227, 0.6477, 0.5455, 0.6477, 0.5682, 0.6477, 0.5682, 0.6477, 0.5455, 0.8068, 0.5227, 0.7841, 0.5227, 0.7841, 0.5227, 0.8068, 0.5227, 0.8523, 0.5909, 0.8523, 0.5682, 0.8523, 0.5682, 0.8523, 0.5909, 0.8295, 0.5227, 0.8068, 0.5227, 0.8068, 0.5227, 0.8295, 0.5227, 0.8523, 0.5227, 0.8295, 0.5227, 0.8295, 0.5227, 0.8523, 0.5227, 0.8523, 0.6364, 0.8523, 0.6364, 0.625, 0.1136, 0.625, 0.1136, 0.8523, 0.6591, 0.8523, 0.6364, 0.8523, 0.6364, 0.8523, 0.6591, 0.7841, 0.7273, 0.8068, 0.7273, 0.8068, 0.7273, 0.7841, 0.7273, 0.8523, 0.6818, 0.8523, 0.6591, 0.8523, 0.6591, 0.8523, 0.6818, 0.7614, 0.7273, 0.7841, 0.7273, 0.7841, 0.7273, 0.7614, 0.7273, 0.6477, 0.6364, 0.6477, 0.6591, 0.6477, 0.6591, 0.6477, 0.6364, 0.7386, 0.7273, 0.7614, 0.7273, 0.7614, 0.7273, 0.7386, 0.7273, 0.7159, 0.7273, 0.7386, 0.7273, 0.7386, 0.7273, 0.7159, 0.7273, 0.8523, 0.6136, 0.8523, 0.5909, 0.8523, 0.5909, 0.8523, 0.6136, 0.6932, 0.7273, 0.7159, 0.7273, 0.7159, 0.7273, 0.6932, 0.7273, 0.6477, 0.5682, 0.6477, 0.5909, 0.6477, 0.5909, 0.6477, 0.5682, 0.6705, 0.7273, 0.6932, 0.7273, 0.6932, 0.7273, 0.6705, 0.7273, 0.6477, 0.7273, 0.6705, 0.7273, 0.6705, 0.7273, 0.6477, 0.7273, 0.8523, 0.7273, 0.8523, 0.7045, 0.8523, 0.7045, 0.8523, 0.7273, 0.6477, 0.6818, 0.6477, 0.7045, 0.6477, 0.7045, 0.6477, 0.6818, 0.8523, 0.5455, 0.8523, 0.5227, 0.8523, 0.5227, 0.8523, 0.5455, 0.6477, 0.7045, 0.6705, 0.7045, 0.6705, 0.7273, 0.6477, 0.7273, 0.6705, 0.7045, 0.6932, 0.7045, 0.6932, 0.7273, 0.6705, 0.7273, 0.6932, 0.7045, 0.7159, 0.7045, 0.7159, 0.7273, 0.6932, 0.7273, 0.7159, 0.7045, 0.7386, 0.7045, 0.7386, 0.7273, 0.7159, 0.7273, 0.7614, 0.5682, 0.7614, 0.5909, 0.7614, 0.5909, 0.7614, 0.5682, 0.7614, 0.7045, 0.7841, 0.7045, 0.7841, 0.7273, 0.7614, 0.7273, 0.7841, 0.7045, 0.8068, 0.7045, 0.8068, 0.7273, 0.7841, 0.7273, 0.8068, 0.7045, 0.8295, 0.7045, 0.8295, 0.7273, 0.8068, 0.7273, 0.8295, 0.7045, 0.8523, 0.7045, 0.8523, 0.7273, 0.8295, 0.7273, 0.6477, 0.6818, 0.6705, 0.6818, 0.6705, 0.7045, 0.6477, 0.7045, 0.6705, 0.6818, 0.6932, 0.6818, 0.6932, 0.7045, 0.6705, 0.7045, 0.6932, 0.6818, 0.7159, 0.6818, 0.7159, 0.7045, 0.6932, 0.7045, 0.7159, 0.6818, 0.7386, 0.6818, 0.7386, 0.7045, 0.7159, 0.7045, 0.7386, 0.6818, 0.7614, 0.6818, 0.7614, 0.7045, 0.7386, 0.7045, 0.7614, 0.6818, 0.7841, 0.6818, 0.7841, 0.7045, 0.7614, 0.7045, 0.7841, 0.6818, 0.8068, 0.6818, 0.8068, 0.7045, 0.7841, 0.7045, 0.8068, 0.6818, 0.8295, 0.6818, 0.8295, 0.7045, 0.8068, 0.7045, 0.8295, 0.6818, 0.8523, 0.6818, 0.8523, 0.7045, 0.8295, 0.7045, 0.6477, 0.6591, 0.6705, 0.6591, 0.6705, 0.6818, 0.6477, 0.6818, 0.6705, 0.6591, 0.6932, 0.6591, 0.6932, 0.6818, 0.6705, 0.6818, 0.6932, 0.6591, 0.7159, 0.6591, 0.7159, 0.6818, 0.6932, 0.6818, 0.7159, 0.6591, 0.7386, 0.6591, 0.7386, 0.6818, 0.7159, 0.6818, 0.7614, 0.6818, 0.7386, 0.6818, 0.7386, 0.6818, 0.7614, 0.6818, 0.7614, 0.6591, 0.7841, 0.6591, 0.7841, 0.6818, 0.7614, 0.6818, 0.7841, 0.6591, 0.8068, 0.6591, 0.8068, 0.6818, 0.7841, 0.6818, 0.8068, 0.6591, 0.8295, 0.6591, 0.8295, 0.6818, 0.8068, 0.6818, 0.8295, 0.6591, 0.8523, 0.6591, 0.8523, 0.6818, 0.8295, 0.6818, 0.6477, 0.6364, 0.6705, 0.6364, 0.6705, 0.6591, 0.6477, 0.6591, 0.6705, 0.6364, 0.6932, 0.6364, 0.6932, 0.6591, 0.6705, 0.6591, 0.6932, 0.6364, 0.7159, 0.6364, 0.7159, 0.6591, 0.6932, 0.6591, 0.7841, 0.6364, 0.8068, 0.6364, 0.8068, 0.6591, 0.7841, 0.6591, 0.8068, 0.6364, 0.8295, 0.6364, 0.8295, 0.6591, 0.8068, 0.6591, 0.8295, 0.6364, 0.8523, 0.6364, 0.8523, 0.6591, 0.8295, 0.6591, 0.6477, 0.6136, 0.6705, 0.6136, 0.6705, 0.6364, 0.6477, 0.6364, 0.6705, 0.6136, 0.6932, 0.6136, 0.6932, 0.6364, 0.6705, 0.6364, 0.6932, 0.6136, 0.7159, 0.6136, 0.7159, 0.6364, 0.6932, 0.6364, 0.7841, 0.6136, 0.8068, 0.6136, 0.8068, 0.6364, 0.7841, 0.6364, 0.8068, 0.6136, 0.8295, 0.6136, 0.8295, 0.6364, 0.8068, 0.6364, 0.8295, 0.6136, 0.8523, 0.6136, 0.8523, 0.6364, 0.8295, 0.6364, 0.6477, 0.5909, 0.6705, 0.5909, 0.6705, 0.6136, 0.6477, 0.6136, 0.6705, 0.5909, 0.6932, 0.5909, 0.6932, 0.6136, 0.6705, 0.6136, 0.6932, 0.5909, 0.7159, 0.5909, 0.7159, 0.6136, 0.6932, 0.6136, 0.7841, 0.5909, 0.8068, 0.5909, 0.8068, 0.6136, 0.7841, 0.6136, 0.8068, 0.5909, 0.8295, 0.5909, 0.8295, 0.6136, 0.8068, 0.6136, 0.8295, 0.5909, 0.8523, 0.5909, 0.8523, 0.6136, 0.8295, 0.6136, 0.6477, 0.5682, 0.6705, 0.5682, 0.6705, 0.5909, 0.6477, 0.5909, 0.6705, 0.5682, 0.6932, 0.5682, 0.6932, 0.5909, 0.6705, 0.5909, 0.6932, 0.5682, 0.7159, 0.5682, 0.7159, 0.5909, 0.6932, 0.5909, 0.7159, 0.5682, 0.7386, 0.5682, 0.7386, 0.5909, 0.7159, 0.5909, 0.7386, 0.5909, 0.7386, 0.5682, 0.7386, 0.5682, 0.7386, 0.5909, 0.7614, 0.5682, 0.7841, 0.5682, 0.7841, 0.5909, 0.7614, 0.5909, 0.7841, 0.5682, 0.8068, 0.5682, 0.8068, 0.5909, 0.7841, 0.5909, 0.8068, 0.5682, 0.8295, 0.5682, 0.8295, 0.5909, 0.8068, 0.5909, 0.8295, 0.5682, 0.8523, 0.5682, 0.8523, 0.5909, 0.8295, 0.5909, 0.6477, 0.5455, 0.6705, 0.5455, 0.6705, 0.5682, 0.6477, 0.5682, 0.6705, 0.5455, 0.6932, 0.5455, 0.6932, 0.5682, 0.6705, 0.5682, 0.6932, 0.5455, 0.7159, 0.5455, 0.7159, 0.5682, 0.6932, 0.5682, 0.7159, 0.5455, 0.7386, 0.5455, 0.7386, 0.5682, 0.7159, 0.5682, 0.7386, 0.5455, 0.7614, 0.5455, 0.7614, 0.5682, 0.7386, 0.5682, 0.7614, 0.5455, 0.7841, 0.5455, 0.7841, 0.5682, 0.7614, 0.5682, 0.7841, 0.5455, 0.8068, 0.5455, 0.8068, 0.5682, 0.7841, 0.5682, 0.8068, 0.5455, 0.8295, 0.5455, 0.8295, 0.5682, 0.8068, 0.5682, 0.8295, 0.5455, 0.8523, 0.5455, 0.8523, 0.5682, 0.8295, 0.5682, 0.6477, 0.5227, 0.6705, 0.5227, 0.6705, 0.5455, 0.6477, 0.5455, 0.6705, 0.5227, 0.6932, 0.5227, 0.6932, 0.5455, 0.6705, 0.5455, 0.6932, 0.5227, 0.7159, 0.5227, 0.7159, 0.5455, 0.6932, 0.5455, 0.7159, 0.5227, 0.7386, 0.5227, 0.7386, 0.5455, 0.7159, 0.5455, 0.7614, 0.5909, 0.7386, 0.5909, 0.7386, 0.5909, 0.7614, 0.5909, 0.7614, 0.5227, 0.7841, 0.5227, 0.7841, 0.5455, 0.7614, 0.5455, 0.7841, 0.5227, 0.8068, 0.5227, 0.8068, 0.5455, 0.7841, 0.5455, 0.8068, 0.5227, 0.8295, 0.5227, 0.8295, 0.5455, 0.8068, 0.5455, 0.8295, 0.5227, 0.8523, 0.5227, 0.8523, 0.5455, 0.8295, 0.5455, 0.7386, 0.7045, 0.7614, 0.7045, 0.7614, 0.7273, 0.7386, 0.7273, 0.7386, 0.6591, 0.7614, 0.6591, 0.7614, 0.6818, 0.7386, 0.6818, 0.7386, 0.5682, 0.7614, 0.5682, 0.7614, 0.5909, 0.7386, 0.5909, 0.7386, 0.5227, 0.7614, 0.5227, 0.7614, 0.5455, 0.7386, 0.5455, 0.7386, 0.7045, 0.7614, 0.7045, 0.7614, 0.7045, 0.7386, 0.7045, 0.7386, 0.5227, 0.7614, 0.5227, 0.7614, 0.5227, 0.7386, 0.5227, 0.7386, 0.6818, 0.7386, 0.6591, 0.7386, 0.6591, 0.7386, 0.6818, 0.7614, 0.7273, 0.7386, 0.7273, 0.7386, 0.7273, 0.7614, 0.7273, 0.7614, 0.6591, 0.7614, 0.6818, 0.7614, 0.6818, 0.7614, 0.6591, 0.7614, 0.5455, 0.7386, 0.5455, 0.7386, 0.5455, 0.7614, 0.5455, 0.7386, 0.5455, 0.7386, 0.5227, 0.7386, 0.5227, 0.7386, 0.5455, 0.7386, 0.7273, 0.7386, 0.7045, 0.7386, 0.7045, 0.7386, 0.7273, 0.7386, 0.5682, 0.7614, 0.5682, 0.7614, 0.5682, 0.7386, 0.5682, 0.7614, 0.5227, 0.7614, 0.5455, 0.7614, 0.5455, 0.7614, 0.5227, 0.7386, 0.6591, 0.7614, 0.6591, 0.7614, 0.6591, 0.7386, 0.6591, 0.7614, 0.7045, 0.7614, 0.7273, 0.7614, 0.7273, 0.7614, 0.7045, 0.6477, 0.6136, 0.6477, 0.6364, 0.625, 0.6364, 0.625, 0.6136, 0.6477, 0.6136, 0.6477, 0.6136, 0.625, 0.6136, 0.625, 0.6136, 0.6477, 0.6364, 0.6477, 0.6364, 0.625, 0.6364, 0.625, 0.6364, 0.6477, 0.6364, 0.6477, 0.6136, 0.625, 0.6136, 0.625, 0.6364, 0.7386, 0.6136, 0.7614, 0.6136, 0.7614, 0.6364, 0.7386, 0.6364, 0.7614, 0.6364, 0.7386, 0.6364, 0.7386, 0.6364, 0.7614, 0.6364, 0.7614, 0.6136, 0.7614, 0.6364, 0.7614, 0.6364, 0.7614, 0.6136, 0.7386, 0.6136, 0.7614, 0.6136, 0.7614, 0.6136, 0.7386, 0.6136, 0.8523, 0.7273, 0.8523, 0.7045, 0.6477, 0.7045, 0.6477, 0.7273, 0.8523, 0.7045, 0.8523, 0.6818, 0.6477, 0.6818, 0.6477, 0.7045, 0.8523, 0.6818, 0.8523, 0.6591, 0.6477, 0.6591, 0.6477, 0.6818, 0.8523, 0.6591, 0.8523, 0.6364, 0.6477, 0.6364, 0.6477, 0.6591, 0.8523, 0.6364, 0.8523, 0.6136, 0.6477, 0.6136, 0.6477, 0.6364, 0.8523, 0.6136, 0.8523, 0.5909, 0.6477, 0.5909, 0.6477, 0.6136, 0.8523, 0.5909, 0.8523, 0.5682, 0.6477, 0.5682, 0.6477, 0.5909, 0.8523, 0.5682, 0.8523, 0.5455, 0.6477, 0.5455, 0.6477, 0.5682, 0.8523, 0.5455, 0.8523, 0.5227, 0.6477, 0.5227, 0.6477, 0.5455])
me_cube_001.use_remesh_fix_poles = True
me_cube_001.use_remesh_preserve_attributes = False
me_cube_001.use_mirror_vertex_groups = False
me_cube_001.update()

# ---- objects
ob_cube_001 = bpy.data.objects.new('Cube.001', me_cube_001)

# ---- transforms, parenting, visibility, modifiers, constraints
ob_cube_001.location = (0.0, 0.0, 0.0)
ob_cube_001.scale = (1.0, 1.0, 0.1)
ob_cube_001.lineart.crease_threshold = 0.0

# ---- collection membership
col_collection.objects.link(ob_cube_001)

# ---- scene / render settings (as saved in the file)
scene.frame_start = 1; scene.frame_end = 250; scene.frame_set(1)
scene.render.engine = 'BLENDER_EEVEE_NEXT'
scene.cycles.use_denoising = False
scene.cycles.samples = 128
scene.cycles.sampling_pattern = 'TABULATED_SOBOL'
scene.cycles.use_adaptive_sampling = False
scene.cycles.use_light_tree = False
scene.view_settings.view_transform = 'Filmic'
bpy.context.view_layer.update()

# ---- added for rendering (the .blend has no active camera and no usable light): camera, sun
cam_auto = bpy.data.cameras.new('AutoCamera')
cam_auto.lens = 50.0
cam_auto.sensor_width = 36.0
cam_auto.clip_end = 2386.43
ob_auto_camera = bpy.data.objects.new('AutoCamera', cam_auto)
scene.collection.objects.link(ob_auto_camera)
ob_auto_camera.location = (135.98, -163.176, 123.784)
ob_auto_camera.rotation_euler = (1.09748, -7.21219e-08, 0.694738)
scene.camera = ob_auto_camera
light_auto_sun = bpy.data.lights.new('AutoSun', 'SUN')
light_auto_sun.energy = 3.0
light_auto_sun.angle = 0.0523599
ob_auto_sun = bpy.data.objects.new('AutoSun', light_auto_sun)
scene.collection.objects.link(ob_auto_sun)
ob_auto_sun.rotation_euler = (0.872665, 0.174533, 0.523599)
bpy.context.view_layer.update()
